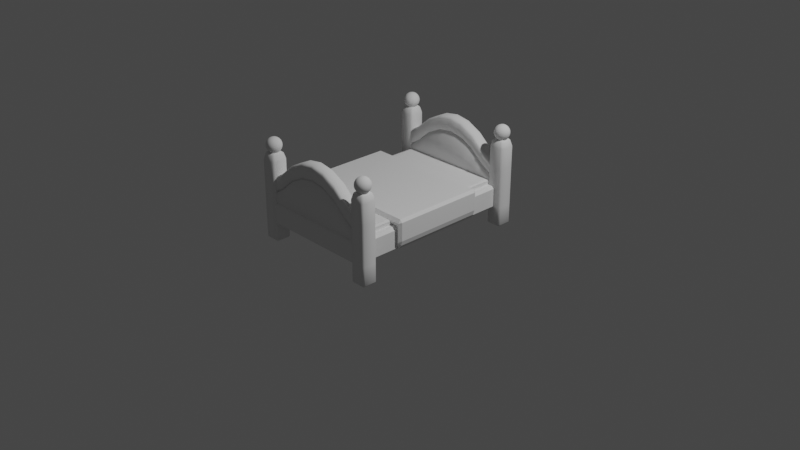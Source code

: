 # Source: bed.blend  (saved by Blender 3.0.42; exported with 4.5.12 LTS)
import bpy
from mathutils import Matrix  # noqa: F401  (used for matrix-valued properties, if any)

bpy.ops.wm.read_factory_settings(use_empty=True)
scene = bpy.context.scene
scene.name = 'Scene'

# ---- collections
col_collection = bpy.data.collections.new('Collection'); scene.collection.children.link(col_collection)

# ---- world
world_world = bpy.data.worlds.new('World'); scene.world = world_world
world_world.use_nodes = True; world_world.node_tree.nodes.clear()
_N = world_world.node_tree.nodes; _L = world_world.node_tree.links
n0 = _N.new('ShaderNodeOutputWorld'); n0.name = 'World Output'; n0.location = (300, 300)
n1 = _N.new('ShaderNodeBackground'); n1.name = 'Background'; n1.location = (10, 300)
n1.inputs[0].default_value = (0.05088, 0.05088, 0.05088, 1.0)
_L.new(n1.outputs[0], n0.inputs[0])
n0.is_active_output = True
world_world.color = (0.05088, 0.05088, 0.05088)
world_world.use_sun_shadow = False
world_world.sun_shadow_jitter_overblur = 0.0

# ---- cameras
cam_camera = bpy.data.cameras.new('Camera')
cam_camera.clip_end = 100.0
cam_camera.ortho_scale = 7.314

# ---- lights
light_light = bpy.data.lights.new('Light', 'POINT')
light_light.transmission_factor = 0.0
light_light.energy = 1000.0
light_light.shadow_soft_size = 0.1
light_light.shadow_maximum_resolution = 0.006
light_light.use_absolute_resolution = True

# ---- meshes
me_plane_001 = bpy.data.meshes.new('Plane.001')
me_plane_001.from_pydata([(-0.6472, -1.0, 0.125), (0.6472, -1.0, 0.125), (-0.6472, 1.0, 0.125), (0.6472, 1.0, 0.125), (-0.6472, -1.0, -0.125), (0.6472, -1.0, -0.125), (-0.6472, 1.0, -0.125), (0.6472, 1.0, -0.125), (-0.6472, -0.5221, 0.125), (0.6472, -0.5221, 0.125), (-0.6472, 0.5221, 0.125), (0.6472, 0.5221, 0.125), (-0.6472, -0.5221, -0.125), (0.6472, -0.5221, -0.125), (-0.6472, 0.5221, -0.125), (0.6472, 0.5221, -0.125), (-0.7031, 0.5221, 0.2108), (-0.7031, -0.5221, 0.2108), (0.7031, -0.5221, 0.2108), (0.7031, 0.5221, 0.2108), (-0.7031, 0.5221, -0.0392), (-0.7031, -0.5221, -0.0392), (0.7031, -0.5221, -0.0392), (0.7031, 0.5221, -0.0392)], [], [(0, 1, 3, 2), (4, 6, 7, 5), (0, 2, 6, 4), (1, 0, 4, 5), (3, 1, 5, 7), (2, 3, 7, 6), (8, 10, 11, 9), (8, 12, 14, 10), (11, 15, 13, 9), (17, 18, 19, 16), (17, 16, 20, 21), (19, 18, 22, 23), (15, 11, 19, 23), (9, 13, 22, 18), (13, 15, 23, 22), (11, 10, 16, 19), (8, 9, 18, 17), (10, 14, 20, 16), (12, 8, 17, 21), (14, 12, 21, 20)])
_uv = me_plane_001.uv_layers.new(name='UVMap')
_uv.uv.foreach_set('vector', [0.0, 0.0, 1.0, 0.0, 1.0, 1.0, 0.0, 1.0, 0.0, 0.0, 0.0, 1.0, 1.0, 1.0, 1.0, 0.0, 0.0, 0.0, 0.0, 1.0, 0.0, 1.0, 0.0, 0.0, 1.0, 0.0, 0.0, 0.0, 0.0, 0.0, 1.0, 0.0, 1.0, 1.0, 1.0, 0.0, 1.0, 0.0, 1.0, 1.0, 0.0, 1.0, 1.0, 1.0, 1.0, 1.0, 0.0, 1.0, 0.0, 0.0, 0.0, 1.0, 1.0, 1.0, 1.0, 0.0, 0.0, 0.0, 0.0, 0.0, 0.0, 1.0, 0.0, 1.0, 1.0, 1.0, 1.0, 1.0, 1.0, 0.0, 1.0, 0.0, 0.0, 0.0, 1.0, 0.0, 1.0, 1.0, 0.0, 1.0, 0.0, 0.0, 0.0, 1.0, 0.0, 1.0, 0.0, 0.0, 1.0, 1.0, 1.0, 0.0, 1.0, 0.0, 1.0, 1.0, 1.0, 1.0, 1.0, 1.0, 1.0, 1.0, 1.0, 1.0, 1.0, 0.0, 1.0, 0.0, 1.0, 0.0, 1.0, 0.0, 1.0, 0.0, 1.0, 1.0, 1.0, 1.0, 1.0, 0.0, 1.0, 1.0, 0.0, 1.0, 0.0, 1.0, 1.0, 1.0, 0.0, 0.0, 1.0, 0.0, 1.0, 0.0, 0.0, 0.0, 0.0, 1.0, 0.0, 1.0, 0.0, 1.0, 0.0, 1.0, 0.0, 0.0, 0.0, 0.0, 0.0, 0.0, 0.0, 0.0, 0.0, 1.0, 0.0, 0.0, 0.0, 0.0, 0.0, 1.0])
me_plane_001.use_remesh_fix_poles = True
me_plane_001.use_remesh_preserve_attributes = False
me_plane_001.update()
me_plane_002 = bpy.data.meshes.new('Plane.002')
me_plane_002.from_pydata([(-0.6255, -0.07069, -0.1349), (0.6255, -0.07069, -0.1349), (-0.6255, 0.07069, -0.1349), (0.6255, 0.07069, -0.1349), (-0.6255, -0.07069, -0.2303), (0.6255, -0.07069, -0.2303), (-0.6255, 0.07069, -0.2303), (0.6255, 0.07069, -0.2303), (-2.495e-10, -0.07069, 0.1955), (-2.495e-10, 0.07069, 0.1955), (-2.495e-10, -0.07069, -0.2303), (-2.495e-10, 0.07069, -0.2303), (-0.3128, 0.07069, 0.09264), (-0.3128, 0.07069, -0.2303), (-0.3128, -0.07069, 0.09264), (-0.3128, -0.07069, -0.2303), (0.3128, -0.07069, 0.09264), (0.3128, -0.07069, -0.2303), (0.3128, 0.07069, 0.09264), (0.3128, 0.07069, -0.2303), (-0.4691, 0.07069, -0.042), (-0.4691, 0.07069, -0.2303), (-0.4691, -0.07069, -0.042), (-0.4691, -0.07069, -0.2303), (-0.1564, -0.07069, 0.1703), (-0.1564, -0.07069, -0.2303), (-0.1564, 0.07069, 0.1703), (-0.1564, 0.07069, -0.2303), (0.1564, 0.07069, 0.1703), (0.1564, 0.07069, -0.2303), (0.1564, -0.07069, 0.1703), (0.1564, -0.07069, -0.2303), (0.4691, -0.07069, -0.042), (0.4691, -0.07069, -0.2303), (0.4691, 0.07069, -0.042), (0.4691, 0.07069, -0.2303), (-0.6255, -0.07069, -0.1349), (0.6255, -0.07069, -0.1349), (-0.6255, 0.07069, -0.1349), (0.6255, 0.07069, -0.1349), (-2.495e-10, -0.07069, 0.1955), (-2.495e-10, 0.07069, 0.1955), (-0.3128, 0.07069, 0.09264), (-0.3128, -0.07069, 0.09264), (0.3128, -0.07069, 0.09264), (0.3128, 0.07069, 0.09264), (-0.4691, 0.07069, -0.042), (-0.4691, -0.07069, -0.042), (-0.1564, -0.07069, 0.1703), (-0.1564, 0.07069, 0.1703), (0.1564, 0.07069, 0.1703), (0.1564, -0.07069, 0.1703), (0.4691, -0.07069, -0.042), (0.4691, 0.07069, -0.042), (-0.6255, -0.07069, 0.02341), (0.6255, -0.07069, 0.02341), (-0.6255, 0.07069, 0.02341), (0.6255, 0.07069, 0.02341), (-2.495e-10, -0.07069, 0.3539), (-2.495e-10, 0.07069, 0.3539), (-0.3128, 0.07069, 0.2509), (-0.3128, -0.07069, 0.2509), (0.3128, -0.07069, 0.2509), (0.3128, 0.07069, 0.2509), (-0.4691, 0.07069, 0.1163), (-0.4691, -0.07069, 0.1163), (-0.1564, -0.07069, 0.3286), (-0.1564, 0.07069, 0.3286), (0.1564, 0.07069, 0.3286), (0.1564, -0.07069, 0.3286), (0.4691, -0.07069, 0.1163), (0.4691, 0.07069, 0.1163)], [], [(32, 1, 3, 34), (33, 35, 7, 5), (0, 2, 6, 4), (22, 0, 4, 23), (3, 1, 5, 7), (34, 3, 7, 35), (26, 9, 11, 27), (30, 8, 10, 31), (25, 27, 11, 10), (24, 8, 9, 26), (22, 14, 12, 20), (23, 21, 13, 15), (20, 12, 13, 21), (24, 14, 15, 25), (32, 16, 17, 33), (28, 18, 19, 29), (31, 29, 19, 17), (30, 16, 18, 28), (2, 20, 21, 6), (4, 6, 21, 23), (0, 22, 20, 2), (14, 22, 23, 15), (8, 24, 25, 10), (14, 24, 26, 12), (15, 13, 27, 25), (12, 26, 27, 13), (8, 30, 28, 9), (10, 11, 29, 31), (9, 28, 29, 11), (16, 30, 31, 17), (1, 32, 33, 5), (18, 34, 35, 19), (17, 19, 35, 33), (16, 32, 34, 18), (52, 53, 39, 37), (48, 49, 41, 40), (47, 46, 42, 43), (51, 50, 45, 44), (36, 38, 46, 47), (43, 42, 49, 48), (40, 41, 50, 51), (44, 45, 53, 52), (70, 55, 57, 71), (66, 58, 59, 67), (65, 61, 60, 64), (69, 62, 63, 68), (54, 65, 64, 56), (61, 66, 67, 60), (58, 69, 68, 59), (62, 70, 71, 63), (50, 41, 59, 68), (40, 51, 69, 58), (42, 46, 64, 60), (36, 47, 65, 54), (49, 42, 60, 67), (44, 52, 70, 62), (38, 36, 54, 56), (47, 43, 61, 65), (39, 53, 71, 57), (52, 37, 55, 70), (43, 48, 66, 61), (37, 39, 57, 55), (41, 49, 67, 59), (51, 44, 62, 69), (46, 38, 56, 64), (53, 45, 63, 71), (48, 40, 58, 66), (45, 50, 68, 63)])
me_plane_002.polygons.foreach_set('use_smooth', [True] * 68)
_uv = me_plane_002.uv_layers.new(name='UVMap')
_uv.uv.foreach_set('vector', [0.875, 0.0, 1.0, 0.0, 1.0, 1.0, 0.875, 1.0, 0.875, 0.0, 0.875, 1.0, 1.0, 1.0, 1.0, 0.0, 0.0, 0.0, 0.0, 1.0, 0.0, 1.0, 0.0, 0.0, 0.125, 0.0, 0.0, 0.0, 0.0, 0.0, 0.125, 0.0, 1.0, 1.0, 1.0, 0.0, 1.0, 0.0, 1.0, 1.0, 0.875, 1.0, 1.0, 1.0, 1.0, 1.0, 0.875, 1.0, 0.375, 1.0, 0.5, 1.0, 0.5, 1.0, 0.375, 1.0, 0.625, 0.0, 0.5, 0.0, 0.5, 0.0, 0.625, 0.0, 0.375, 0.0, 0.375, 1.0, 0.5, 1.0, 0.5, 0.0, 0.375, 0.0, 0.5, 0.0, 0.5, 1.0, 0.375, 1.0, 0.125, 0.0, 0.25, 0.0, 0.25, 1.0, 0.125, 1.0, 0.125, 0.0, 0.125, 1.0, 0.25, 1.0, 0.25, 0.0, 0.125, 1.0, 0.25, 1.0, 0.25, 1.0, 0.125, 1.0, 0.375, 0.0, 0.25, 0.0, 0.25, 0.0, 0.375, 0.0, 0.875, 0.0, 0.75, 0.0, 0.75, 0.0, 0.875, 0.0, 0.625, 1.0, 0.75, 1.0, 0.75, 1.0, 0.625, 1.0, 0.625, 0.0, 0.625, 1.0, 0.75, 1.0, 0.75, 0.0, 0.625, 0.0, 0.75, 0.0, 0.75, 1.0, 0.625, 1.0, 0.0, 1.0, 0.125, 1.0, 0.125, 1.0, 0.0, 1.0, 0.0, 0.0, 0.0, 1.0, 0.125, 1.0, 0.125, 0.0, 0.0, 0.0, 0.125, 0.0, 0.125, 1.0, 0.0, 1.0, 0.25, 0.0, 0.125, 0.0, 0.125, 0.0, 0.25, 0.0, 0.5, 0.0, 0.375, 0.0, 0.375, 0.0, 0.5, 0.0, 0.25, 0.0, 0.375, 0.0, 0.375, 1.0, 0.25, 1.0, 0.25, 0.0, 0.25, 1.0, 0.375, 1.0, 0.375, 0.0, 0.25, 1.0, 0.375, 1.0, 0.375, 1.0, 0.25, 1.0, 0.5, 0.0, 0.625, 0.0, 0.625, 1.0, 0.5, 1.0, 0.5, 0.0, 0.5, 1.0, 0.625, 1.0, 0.625, 0.0, 0.5, 1.0, 0.625, 1.0, 0.625, 1.0, 0.5, 1.0, 0.75, 0.0, 0.625, 0.0, 0.625, 0.0, 0.75, 0.0, 1.0, 0.0, 0.875, 0.0, 0.875, 0.0, 1.0, 0.0, 0.75, 1.0, 0.875, 1.0, 0.875, 1.0, 0.75, 1.0, 0.75, 0.0, 0.75, 1.0, 0.875, 1.0, 0.875, 0.0, 0.75, 0.0, 0.875, 0.0, 0.875, 1.0, 0.75, 1.0, 0.875, 0.0, 0.875, 1.0, 1.0, 1.0, 1.0, 0.0, 0.375, 0.0, 0.375, 1.0, 0.5, 1.0, 0.5, 0.0, 0.125, 0.0, 0.125, 1.0, 0.25, 1.0, 0.25, 0.0, 0.625, 0.0, 0.625, 1.0, 0.75, 1.0, 0.75, 0.0, 0.0, 0.0, 0.0, 1.0, 0.125, 1.0, 0.125, 0.0, 0.25, 0.0, 0.25, 1.0, 0.375, 1.0, 0.375, 0.0, 0.5, 0.0, 0.5, 1.0, 0.625, 1.0, 0.625, 0.0, 0.75, 0.0, 0.75, 1.0, 0.875, 1.0, 0.875, 0.0, 0.875, 0.0, 1.0, 0.0, 1.0, 1.0, 0.875, 1.0, 0.375, 0.0, 0.5, 0.0, 0.5, 1.0, 0.375, 1.0, 0.125, 0.0, 0.25, 0.0, 0.25, 1.0, 0.125, 1.0, 0.625, 0.0, 0.75, 0.0, 0.75, 1.0, 0.625, 1.0, 0.0, 0.0, 0.125, 0.0, 0.125, 1.0, 0.0, 1.0, 0.25, 0.0, 0.375, 0.0, 0.375, 1.0, 0.25, 1.0, 0.5, 0.0, 0.625, 0.0, 0.625, 1.0, 0.5, 1.0, 0.75, 0.0, 0.875, 0.0, 0.875, 1.0, 0.75, 1.0, 0.625, 1.0, 0.5, 1.0, 0.5, 1.0, 0.625, 1.0, 0.5, 0.0, 0.625, 0.0, 0.625, 0.0, 0.5, 0.0, 0.25, 1.0, 0.125, 1.0, 0.125, 1.0, 0.25, 1.0, 0.0, 0.0, 0.125, 0.0, 0.125, 0.0, 0.0, 0.0, 0.375, 1.0, 0.25, 1.0, 0.25, 1.0, 0.375, 1.0, 0.75, 0.0, 0.875, 0.0, 0.875, 0.0, 0.75, 0.0, 0.0, 1.0, 0.0, 0.0, 0.0, 0.0, 0.0, 1.0, 0.125, 0.0, 0.25, 0.0, 0.25, 0.0, 0.125, 0.0, 1.0, 1.0, 0.875, 1.0, 0.875, 1.0, 1.0, 1.0, 0.875, 0.0, 1.0, 0.0, 1.0, 0.0, 0.875, 0.0, 0.25, 0.0, 0.375, 0.0, 0.375, 0.0, 0.25, 0.0, 1.0, 0.0, 1.0, 1.0, 1.0, 1.0, 1.0, 0.0, 0.5, 1.0, 0.375, 1.0, 0.375, 1.0, 0.5, 1.0, 0.625, 0.0, 0.75, 0.0, 0.75, 0.0, 0.625, 0.0, 0.125, 1.0, 0.0, 1.0, 0.0, 1.0, 0.125, 1.0, 0.875, 1.0, 0.75, 1.0, 0.75, 1.0, 0.875, 1.0, 0.375, 0.0, 0.5, 0.0, 0.5, 0.0, 0.375, 0.0, 0.75, 1.0, 0.625, 1.0, 0.625, 1.0, 0.75, 1.0])
me_plane_002.use_remesh_fix_poles = True
me_plane_002.use_remesh_preserve_attributes = False
me_plane_002.update()
me_plane_003 = bpy.data.meshes.new('Plane.003')
me_plane_003.from_pydata([(-0.6255, -0.07069, -0.1349), (0.6255, -0.07069, -0.1349), (-0.6255, 0.07069, -0.1349), (0.6255, 0.07069, -0.1349), (-0.6255, -0.07069, -0.2303), (0.6255, -0.07069, -0.2303), (-0.6255, 0.07069, -0.2303), (0.6255, 0.07069, -0.2303), (-2.495e-10, -0.07069, 0.1955), (-2.495e-10, 0.07069, 0.1955), (-2.495e-10, -0.07069, -0.2303), (-2.495e-10, 0.07069, -0.2303), (-0.3128, 0.07069, 0.09264), (-0.3128, 0.07069, -0.2303), (-0.3128, -0.07069, 0.09264), (-0.3128, -0.07069, -0.2303), (0.3128, -0.07069, 0.09264), (0.3128, -0.07069, -0.2303), (0.3128, 0.07069, 0.09264), (0.3128, 0.07069, -0.2303), (-0.4691, 0.07069, -0.042), (-0.4691, 0.07069, -0.2303), (-0.4691, -0.07069, -0.042), (-0.4691, -0.07069, -0.2303), (-0.1564, -0.07069, 0.1703), (-0.1564, -0.07069, -0.2303), (-0.1564, 0.07069, 0.1703), (-0.1564, 0.07069, -0.2303), (0.1564, 0.07069, 0.1703), (0.1564, 0.07069, -0.2303), (0.1564, -0.07069, 0.1703), (0.1564, -0.07069, -0.2303), (0.4691, -0.07069, -0.042), (0.4691, -0.07069, -0.2303), (0.4691, 0.07069, -0.042), (0.4691, 0.07069, -0.2303), (-0.6255, -0.07069, -0.1349), (0.6255, -0.07069, -0.1349), (-0.6255, 0.07069, -0.1349), (0.6255, 0.07069, -0.1349), (-2.495e-10, -0.07069, 0.1955), (-2.495e-10, 0.07069, 0.1955), (-0.3128, 0.07069, 0.09264), (-0.3128, -0.07069, 0.09264), (0.3128, -0.07069, 0.09264), (0.3128, 0.07069, 0.09264), (-0.4691, 0.07069, -0.042), (-0.4691, -0.07069, -0.042), (-0.1564, -0.07069, 0.1703), (-0.1564, 0.07069, 0.1703), (0.1564, 0.07069, 0.1703), (0.1564, -0.07069, 0.1703), (0.4691, -0.07069, -0.042), (0.4691, 0.07069, -0.042), (-0.6255, -0.07069, 0.02341), (0.6255, -0.07069, 0.02341), (-0.6255, 0.07069, 0.02341), (0.6255, 0.07069, 0.02341), (-2.495e-10, -0.07069, 0.3539), (-2.495e-10, 0.07069, 0.3539), (-0.3128, 0.07069, 0.2509), (-0.3128, -0.07069, 0.2509), (0.3128, -0.07069, 0.2509), (0.3128, 0.07069, 0.2509), (-0.4691, 0.07069, 0.1163), (-0.4691, -0.07069, 0.1163), (-0.1564, -0.07069, 0.3286), (-0.1564, 0.07069, 0.3286), (0.1564, 0.07069, 0.3286), (0.1564, -0.07069, 0.3286), (0.4691, -0.07069, 0.1163), (0.4691, 0.07069, 0.1163)], [], [(32, 1, 3, 34), (33, 35, 7, 5), (0, 2, 6, 4), (22, 0, 4, 23), (3, 1, 5, 7), (34, 3, 7, 35), (26, 9, 11, 27), (30, 8, 10, 31), (25, 27, 11, 10), (24, 8, 9, 26), (22, 14, 12, 20), (23, 21, 13, 15), (20, 12, 13, 21), (24, 14, 15, 25), (32, 16, 17, 33), (28, 18, 19, 29), (31, 29, 19, 17), (30, 16, 18, 28), (2, 20, 21, 6), (4, 6, 21, 23), (0, 22, 20, 2), (14, 22, 23, 15), (8, 24, 25, 10), (14, 24, 26, 12), (15, 13, 27, 25), (12, 26, 27, 13), (8, 30, 28, 9), (10, 11, 29, 31), (9, 28, 29, 11), (16, 30, 31, 17), (1, 32, 33, 5), (18, 34, 35, 19), (17, 19, 35, 33), (16, 32, 34, 18), (52, 53, 39, 37), (48, 49, 41, 40), (47, 46, 42, 43), (51, 50, 45, 44), (36, 38, 46, 47), (43, 42, 49, 48), (40, 41, 50, 51), (44, 45, 53, 52), (70, 55, 57, 71), (66, 58, 59, 67), (65, 61, 60, 64), (69, 62, 63, 68), (54, 65, 64, 56), (61, 66, 67, 60), (58, 69, 68, 59), (62, 70, 71, 63), (50, 41, 59, 68), (40, 51, 69, 58), (42, 46, 64, 60), (36, 47, 65, 54), (49, 42, 60, 67), (44, 52, 70, 62), (38, 36, 54, 56), (47, 43, 61, 65), (39, 53, 71, 57), (52, 37, 55, 70), (43, 48, 66, 61), (37, 39, 57, 55), (41, 49, 67, 59), (51, 44, 62, 69), (46, 38, 56, 64), (53, 45, 63, 71), (48, 40, 58, 66), (45, 50, 68, 63)])
me_plane_003.polygons.foreach_set('use_smooth', [True] * 68)
_uv = me_plane_003.uv_layers.new(name='UVMap')
_uv.uv.foreach_set('vector', [0.875, 0.0, 1.0, 0.0, 1.0, 1.0, 0.875, 1.0, 0.875, 0.0, 0.875, 1.0, 1.0, 1.0, 1.0, 0.0, 0.0, 0.0, 0.0, 1.0, 0.0, 1.0, 0.0, 0.0, 0.125, 0.0, 0.0, 0.0, 0.0, 0.0, 0.125, 0.0, 1.0, 1.0, 1.0, 0.0, 1.0, 0.0, 1.0, 1.0, 0.875, 1.0, 1.0, 1.0, 1.0, 1.0, 0.875, 1.0, 0.375, 1.0, 0.5, 1.0, 0.5, 1.0, 0.375, 1.0, 0.625, 0.0, 0.5, 0.0, 0.5, 0.0, 0.625, 0.0, 0.375, 0.0, 0.375, 1.0, 0.5, 1.0, 0.5, 0.0, 0.375, 0.0, 0.5, 0.0, 0.5, 1.0, 0.375, 1.0, 0.125, 0.0, 0.25, 0.0, 0.25, 1.0, 0.125, 1.0, 0.125, 0.0, 0.125, 1.0, 0.25, 1.0, 0.25, 0.0, 0.125, 1.0, 0.25, 1.0, 0.25, 1.0, 0.125, 1.0, 0.375, 0.0, 0.25, 0.0, 0.25, 0.0, 0.375, 0.0, 0.875, 0.0, 0.75, 0.0, 0.75, 0.0, 0.875, 0.0, 0.625, 1.0, 0.75, 1.0, 0.75, 1.0, 0.625, 1.0, 0.625, 0.0, 0.625, 1.0, 0.75, 1.0, 0.75, 0.0, 0.625, 0.0, 0.75, 0.0, 0.75, 1.0, 0.625, 1.0, 0.0, 1.0, 0.125, 1.0, 0.125, 1.0, 0.0, 1.0, 0.0, 0.0, 0.0, 1.0, 0.125, 1.0, 0.125, 0.0, 0.0, 0.0, 0.125, 0.0, 0.125, 1.0, 0.0, 1.0, 0.25, 0.0, 0.125, 0.0, 0.125, 0.0, 0.25, 0.0, 0.5, 0.0, 0.375, 0.0, 0.375, 0.0, 0.5, 0.0, 0.25, 0.0, 0.375, 0.0, 0.375, 1.0, 0.25, 1.0, 0.25, 0.0, 0.25, 1.0, 0.375, 1.0, 0.375, 0.0, 0.25, 1.0, 0.375, 1.0, 0.375, 1.0, 0.25, 1.0, 0.5, 0.0, 0.625, 0.0, 0.625, 1.0, 0.5, 1.0, 0.5, 0.0, 0.5, 1.0, 0.625, 1.0, 0.625, 0.0, 0.5, 1.0, 0.625, 1.0, 0.625, 1.0, 0.5, 1.0, 0.75, 0.0, 0.625, 0.0, 0.625, 0.0, 0.75, 0.0, 1.0, 0.0, 0.875, 0.0, 0.875, 0.0, 1.0, 0.0, 0.75, 1.0, 0.875, 1.0, 0.875, 1.0, 0.75, 1.0, 0.75, 0.0, 0.75, 1.0, 0.875, 1.0, 0.875, 0.0, 0.75, 0.0, 0.875, 0.0, 0.875, 1.0, 0.75, 1.0, 0.875, 0.0, 0.875, 1.0, 1.0, 1.0, 1.0, 0.0, 0.375, 0.0, 0.375, 1.0, 0.5, 1.0, 0.5, 0.0, 0.125, 0.0, 0.125, 1.0, 0.25, 1.0, 0.25, 0.0, 0.625, 0.0, 0.625, 1.0, 0.75, 1.0, 0.75, 0.0, 0.0, 0.0, 0.0, 1.0, 0.125, 1.0, 0.125, 0.0, 0.25, 0.0, 0.25, 1.0, 0.375, 1.0, 0.375, 0.0, 0.5, 0.0, 0.5, 1.0, 0.625, 1.0, 0.625, 0.0, 0.75, 0.0, 0.75, 1.0, 0.875, 1.0, 0.875, 0.0, 0.875, 0.0, 1.0, 0.0, 1.0, 1.0, 0.875, 1.0, 0.375, 0.0, 0.5, 0.0, 0.5, 1.0, 0.375, 1.0, 0.125, 0.0, 0.25, 0.0, 0.25, 1.0, 0.125, 1.0, 0.625, 0.0, 0.75, 0.0, 0.75, 1.0, 0.625, 1.0, 0.0, 0.0, 0.125, 0.0, 0.125, 1.0, 0.0, 1.0, 0.25, 0.0, 0.375, 0.0, 0.375, 1.0, 0.25, 1.0, 0.5, 0.0, 0.625, 0.0, 0.625, 1.0, 0.5, 1.0, 0.75, 0.0, 0.875, 0.0, 0.875, 1.0, 0.75, 1.0, 0.625, 1.0, 0.5, 1.0, 0.5, 1.0, 0.625, 1.0, 0.5, 0.0, 0.625, 0.0, 0.625, 0.0, 0.5, 0.0, 0.25, 1.0, 0.125, 1.0, 0.125, 1.0, 0.25, 1.0, 0.0, 0.0, 0.125, 0.0, 0.125, 0.0, 0.0, 0.0, 0.375, 1.0, 0.25, 1.0, 0.25, 1.0, 0.375, 1.0, 0.75, 0.0, 0.875, 0.0, 0.875, 0.0, 0.75, 0.0, 0.0, 1.0, 0.0, 0.0, 0.0, 0.0, 0.0, 1.0, 0.125, 0.0, 0.25, 0.0, 0.25, 0.0, 0.125, 0.0, 1.0, 1.0, 0.875, 1.0, 0.875, 1.0, 1.0, 1.0, 0.875, 0.0, 1.0, 0.0, 1.0, 0.0, 0.875, 0.0, 0.25, 0.0, 0.375, 0.0, 0.375, 0.0, 0.25, 0.0, 1.0, 0.0, 1.0, 1.0, 1.0, 1.0, 1.0, 0.0, 0.5, 1.0, 0.375, 1.0, 0.375, 1.0, 0.5, 1.0, 0.625, 0.0, 0.75, 0.0, 0.75, 0.0, 0.625, 0.0, 0.125, 1.0, 0.0, 1.0, 0.0, 1.0, 0.125, 1.0, 0.875, 1.0, 0.75, 1.0, 0.75, 1.0, 0.875, 1.0, 0.375, 0.0, 0.5, 0.0, 0.5, 0.0, 0.375, 0.0, 0.75, 1.0, 0.625, 1.0, 0.625, 1.0, 0.75, 1.0])
me_plane_003.use_remesh_fix_poles = True
me_plane_003.use_remesh_preserve_attributes = False
me_plane_003.update()
me_plane_004 = bpy.data.meshes.new('Plane.004')
me_plane_004.from_pydata([(-0.7305, -1.01, -0.4366), (-0.5588, -1.01, -0.4366), (-0.7305, -0.8382, -0.4366), (-0.5588, -0.8382, -0.4366), (-0.7305, -1.01, 0.42), (-0.5588, -1.01, 0.42), (-0.7305, -0.8382, 0.42), (-0.5588, -0.8382, 0.42), (-0.5588, -0.8382, -0.008298), (-0.5588, -1.01, -0.008298), (-0.7305, -1.01, -0.008298), (-0.7305, -0.8382, -0.008298), (-0.5588, -0.8382, 0.2058), (-0.7305, -1.01, 0.2058), (-0.5588, -1.01, 0.2058), (-0.7305, -0.8382, 0.2058), (-0.5588, -1.01, -0.2224), (-0.7305, -0.8382, -0.2224), (-0.5588, -0.8382, -0.2224), (-0.7305, -1.01, -0.2224), (-0.71, -0.8586, 0.4999), (-0.71, -0.9894, 0.4999), (-0.5793, -0.9894, 0.4999), (-0.5793, -0.8586, 0.4999), (-0.6464, -0.9086, 0.6444), (-0.6464, -0.8932, 0.6397), (-0.6464, -0.879, 0.6322), (-0.6464, -0.8666, 0.622), (-0.6464, -0.8564, 0.6095), (-0.6464, -0.8488, 0.5954), (-0.6464, -0.8442, 0.58), (-0.6464, -0.8564, 0.5184), (-0.6464, -0.8666, 0.506), (-0.6464, -0.879, 0.4958), (-0.6433, -0.9089, 0.6444), (-0.6403, -0.8938, 0.6397), (-0.6375, -0.8799, 0.6322), (-0.6351, -0.8677, 0.622), (-0.6331, -0.8577, 0.6095), (-0.6316, -0.8503, 0.5954), (-0.6307, -0.8457, 0.58), (-0.6304, -0.8442, 0.564), (-0.6307, -0.8457, 0.548), (-0.6316, -0.8503, 0.5326), (-0.6331, -0.8577, 0.5184), (-0.6351, -0.8677, 0.506), (-0.6375, -0.8799, 0.4958), (-0.6403, -0.8938, 0.4882), (-0.6433, -0.9089, 0.4835), (-0.6403, -0.9098, 0.6444), (-0.6344, -0.8956, 0.6397), (-0.6289, -0.8825, 0.6322), (-0.6242, -0.871, 0.622), (-0.6203, -0.8616, 0.6095), (-0.6174, -0.8546, 0.5954), (-0.6156, -0.8503, 0.58), (-0.615, -0.8488, 0.564), (-0.6156, -0.8503, 0.548), (-0.6174, -0.8546, 0.5326), (-0.6203, -0.8616, 0.5184), (-0.6242, -0.871, 0.506), (-0.6289, -0.8825, 0.4958), (-0.6344, -0.8956, 0.4882), (-0.6403, -0.9098, 0.4835), (-0.6375, -0.9113, 0.6444), (-0.6289, -0.8985, 0.6397), (-0.6211, -0.8867, 0.6322), (-0.6142, -0.8764, 0.622), (-0.6085, -0.8679, 0.6095), (-0.6043, -0.8616, 0.5954), (-0.6017, -0.8577, 0.58), (-0.6008, -0.8564, 0.564), (-0.6017, -0.8577, 0.548), (-0.6043, -0.8616, 0.5326), (-0.6085, -0.8679, 0.5184), (-0.6142, -0.8764, 0.506), (-0.6211, -0.8867, 0.4958), (-0.6289, -0.8985, 0.4882), (-0.6375, -0.9113, 0.4835), (-0.6351, -0.9133, 0.6444), (-0.6242, -0.9024, 0.6397), (-0.6142, -0.8924, 0.6322), (-0.6054, -0.8836, 0.622), (-0.5982, -0.8764, 0.6095), (-0.5928, -0.871, 0.5954), (-0.5895, -0.8677, 0.58), (-0.5884, -0.8666, 0.564), (-0.5895, -0.8677, 0.548), (-0.5928, -0.871, 0.5326), (-0.5982, -0.8764, 0.5184), (-0.6054, -0.8836, 0.506), (-0.6142, -0.8924, 0.4958), (-0.6242, -0.9024, 0.4882), (-0.6351, -0.9133, 0.4835), (-0.6331, -0.9157, 0.6444), (-0.6203, -0.9072, 0.6397), (-0.6085, -0.8993, 0.6322), (-0.5982, -0.8924, 0.622), (-0.5897, -0.8867, 0.6095), (-0.5834, -0.8825, 0.5954), (-0.5795, -0.8799, 0.58), (-0.5782, -0.879, 0.564), (-0.5795, -0.8799, 0.548), (-0.5834, -0.8825, 0.5326), (-0.5897, -0.8867, 0.5184), (-0.5982, -0.8924, 0.506), (-0.6085, -0.8993, 0.4958), (-0.6203, -0.9072, 0.4882), (-0.6331, -0.9157, 0.4835), (-0.6316, -0.9185, 0.6444), (-0.6174, -0.9126, 0.6397), (-0.6043, -0.9072, 0.6322), (-0.5928, -0.9024, 0.622), (-0.5834, -0.8985, 0.6095), (-0.5764, -0.8956, 0.5954), (-0.5721, -0.8938, 0.58), (-0.5706, -0.8932, 0.564), (-0.5721, -0.8938, 0.548), (-0.5764, -0.8956, 0.5326), (-0.5834, -0.8985, 0.5184), (-0.5928, -0.9024, 0.506), (-0.6043, -0.9072, 0.4958), (-0.6174, -0.9126, 0.4882), (-0.6316, -0.9185, 0.4835), (-0.6307, -0.9215, 0.6444), (-0.6156, -0.9185, 0.6397), (-0.6017, -0.9157, 0.6322), (-0.5895, -0.9133, 0.622), (-0.5795, -0.9113, 0.6095), (-0.5721, -0.9098, 0.5954), (-0.5675, -0.9089, 0.58), (-0.5659, -0.9086, 0.564), (-0.5675, -0.9089, 0.548), (-0.5721, -0.9098, 0.5326), (-0.5795, -0.9113, 0.5184), (-0.5895, -0.9133, 0.506), (-0.6017, -0.9157, 0.4958), (-0.6156, -0.9185, 0.4882), (-0.6307, -0.9215, 0.4835), (-0.6304, -0.9246, 0.6444), (-0.615, -0.9246, 0.6397), (-0.6008, -0.9246, 0.6322), (-0.5884, -0.9246, 0.622), (-0.5782, -0.9246, 0.6095), (-0.5706, -0.9246, 0.5954), (-0.5659, -0.9246, 0.58), (-0.5644, -0.9246, 0.564), (-0.5659, -0.9246, 0.548), (-0.5706, -0.9246, 0.5326), (-0.5782, -0.9246, 0.5184), (-0.5884, -0.9246, 0.506), (-0.6008, -0.9246, 0.4958), (-0.615, -0.9246, 0.4882), (-0.6304, -0.9246, 0.4835), (-0.6307, -0.9277, 0.6444), (-0.6156, -0.9307, 0.6397), (-0.6017, -0.9335, 0.6322), (-0.5895, -0.9359, 0.622), (-0.5795, -0.9379, 0.6095), (-0.5721, -0.9394, 0.5954), (-0.5675, -0.9403, 0.58), (-0.5659, -0.9406, 0.564), (-0.5675, -0.9403, 0.548), (-0.5721, -0.9394, 0.5326), (-0.5795, -0.9379, 0.5184), (-0.5895, -0.9359, 0.506), (-0.6017, -0.9335, 0.4958), (-0.6156, -0.9307, 0.4882), (-0.6307, -0.9277, 0.4835), (-0.6316, -0.9307, 0.6444), (-0.6174, -0.9366, 0.6397), (-0.6043, -0.942, 0.6322), (-0.5928, -0.9468, 0.622), (-0.5834, -0.9507, 0.6095), (-0.5764, -0.9536, 0.5954), (-0.5721, -0.9554, 0.58), (-0.5706, -0.956, 0.564), (-0.5721, -0.9554, 0.548), (-0.5764, -0.9536, 0.5326), (-0.5834, -0.9507, 0.5184), (-0.5928, -0.9468, 0.506), (-0.6043, -0.942, 0.4958), (-0.6174, -0.9366, 0.4882), (-0.6316, -0.9307, 0.4835), (-0.6331, -0.9335, 0.6444), (-0.6203, -0.942, 0.6397), (-0.6085, -0.9499, 0.6322), (-0.5982, -0.9568, 0.622), (-0.5897, -0.9625, 0.6095), (-0.5834, -0.9667, 0.5954), (-0.5795, -0.9693, 0.58), (-0.5782, -0.9702, 0.564), (-0.5795, -0.9693, 0.548), (-0.5834, -0.9667, 0.5326), (-0.5897, -0.9625, 0.5184), (-0.5982, -0.9568, 0.506), (-0.6085, -0.9499, 0.4958), (-0.6203, -0.942, 0.4882), (-0.6331, -0.9335, 0.4835), (-0.6351, -0.9359, 0.6444), (-0.6242, -0.9468, 0.6397), (-0.6142, -0.9568, 0.6322), (-0.6054, -0.9656, 0.622), (-0.5982, -0.9728, 0.6095), (-0.5928, -0.9782, 0.5954), (-0.5895, -0.9815, 0.58), (-0.5884, -0.9826, 0.564), (-0.5895, -0.9815, 0.548), (-0.5928, -0.9782, 0.5326), (-0.5982, -0.9728, 0.5184), (-0.6054, -0.9656, 0.506), (-0.6142, -0.9568, 0.4958), (-0.6242, -0.9468, 0.4882), (-0.6351, -0.9359, 0.4835), (-0.6375, -0.9379, 0.6444), (-0.6289, -0.9507, 0.6397), (-0.6211, -0.9625, 0.6322), (-0.6142, -0.9728, 0.622), (-0.6085, -0.9813, 0.6095), (-0.6043, -0.9876, 0.5954), (-0.6017, -0.9915, 0.58), (-0.6008, -0.9928, 0.564), (-0.6017, -0.9915, 0.548), (-0.6043, -0.9876, 0.5326), (-0.6085, -0.9813, 0.5184), (-0.6142, -0.9728, 0.506), (-0.6211, -0.9625, 0.4958), (-0.6289, -0.9507, 0.4882), (-0.6375, -0.9379, 0.4835), (-0.6403, -0.9394, 0.6444), (-0.6344, -0.9536, 0.6397), (-0.6289, -0.9667, 0.6322), (-0.6242, -0.9782, 0.622), (-0.6203, -0.9876, 0.6095), (-0.6174, -0.9946, 0.5954), (-0.6156, -0.9989, 0.58), (-0.615, -1.0, 0.564), (-0.6156, -0.9989, 0.548), (-0.6174, -0.9946, 0.5326), (-0.6203, -0.9876, 0.5184), (-0.6242, -0.9782, 0.506), (-0.6289, -0.9667, 0.4958), (-0.6344, -0.9536, 0.4882), (-0.6403, -0.9394, 0.4835), (-0.6433, -0.9403, 0.6444), (-0.6403, -0.9554, 0.6397), (-0.6375, -0.9693, 0.6322), (-0.6351, -0.9815, 0.622), (-0.6331, -0.9915, 0.6095), (-0.6316, -0.9989, 0.5954), (-0.6307, -1.004, 0.58), (-0.6304, -1.005, 0.564), (-0.6307, -1.004, 0.548), (-0.6316, -0.9989, 0.5326), (-0.6331, -0.9915, 0.5184), (-0.6351, -0.9815, 0.506), (-0.6375, -0.9693, 0.4958), (-0.6403, -0.9554, 0.4882), (-0.6433, -0.9403, 0.4835), (-0.6464, -0.9406, 0.6444), (-0.6464, -0.956, 0.6397), (-0.6464, -0.9702, 0.6322), (-0.6464, -0.9826, 0.622), (-0.6464, -0.9928, 0.6095), (-0.6464, -1.0, 0.5954), (-0.6464, -1.005, 0.58), (-0.6464, -1.007, 0.564), (-0.6464, -1.005, 0.548), (-0.6464, -1.0, 0.5326), (-0.6464, -0.9928, 0.5184), (-0.6464, -0.9826, 0.506), (-0.6464, -0.9702, 0.4958), (-0.6464, -0.956, 0.4882), (-0.6464, -0.9406, 0.4835), (-0.6495, -0.9403, 0.6444), (-0.6525, -0.9554, 0.6397), (-0.6553, -0.9693, 0.6322), (-0.6577, -0.9815, 0.622), (-0.6597, -0.9915, 0.6095), (-0.6612, -0.9989, 0.5954), (-0.6621, -1.004, 0.58), (-0.6624, -1.005, 0.564), (-0.6621, -1.004, 0.548), (-0.6612, -0.9989, 0.5326), (-0.6597, -0.9915, 0.5184), (-0.6577, -0.9815, 0.506), (-0.6553, -0.9693, 0.4958), (-0.6525, -0.9554, 0.4882), (-0.6495, -0.9403, 0.4835), (-0.6525, -0.9394, 0.6444), (-0.6584, -0.9536, 0.6397), (-0.6638, -0.9667, 0.6322), (-0.6686, -0.9782, 0.622), (-0.6725, -0.9876, 0.6095), (-0.6754, -0.9946, 0.5954), (-0.6772, -0.9989, 0.58), (-0.6778, -1.0, 0.564), (-0.6772, -0.9989, 0.548), (-0.6754, -0.9946, 0.5326), (-0.6725, -0.9876, 0.5184), (-0.6686, -0.9782, 0.506), (-0.6638, -0.9667, 0.4958), (-0.6584, -0.9536, 0.4882), (-0.6525, -0.9394, 0.4835), (-0.6553, -0.9379, 0.6444), (-0.6638, -0.9507, 0.6397), (-0.6717, -0.9625, 0.6322), (-0.6786, -0.9728, 0.622), (-0.6843, -0.9813, 0.6095), (-0.6885, -0.9876, 0.5954), (-0.6911, -0.9915, 0.58), (-0.6919, -0.9928, 0.564), (-0.6911, -0.9915, 0.548), (-0.6885, -0.9876, 0.5326), (-0.6843, -0.9813, 0.5184), (-0.6786, -0.9728, 0.506), (-0.6717, -0.9625, 0.4958), (-0.6638, -0.9507, 0.4882), (-0.6553, -0.9379, 0.4835), (-0.6577, -0.9359, 0.6444), (-0.6686, -0.9468, 0.6397), (-0.6786, -0.9568, 0.6322), (-0.6874, -0.9656, 0.622), (-0.6946, -0.9728, 0.6095), (-0.7, -0.9782, 0.5954), (-0.7033, -0.9815, 0.58), (-0.7044, -0.9826, 0.564), (-0.7033, -0.9815, 0.548), (-0.7, -0.9782, 0.5326), (-0.6946, -0.9728, 0.5184), (-0.6874, -0.9656, 0.506), (-0.6786, -0.9568, 0.4958), (-0.6686, -0.9468, 0.4882), (-0.6577, -0.9359, 0.4835), (-0.6597, -0.9335, 0.6444), (-0.6725, -0.942, 0.6397), (-0.6843, -0.9499, 0.6322), (-0.6946, -0.9568, 0.622), (-0.7031, -0.9625, 0.6095), (-0.7094, -0.9667, 0.5954), (-0.7133, -0.9693, 0.58), (-0.7146, -0.9702, 0.564), (-0.7133, -0.9693, 0.548), (-0.7094, -0.9667, 0.5326), (-0.7031, -0.9625, 0.5184), (-0.6946, -0.9568, 0.506), (-0.6843, -0.9499, 0.4958), (-0.6725, -0.942, 0.4882), (-0.6597, -0.9335, 0.4835), (-0.6464, -0.9246, 0.646), (-0.6612, -0.9307, 0.6444), (-0.6754, -0.9366, 0.6397), (-0.6885, -0.942, 0.6322), (-0.7, -0.9468, 0.622), (-0.7094, -0.9507, 0.6095), (-0.7164, -0.9536, 0.5954), (-0.7207, -0.9554, 0.58), (-0.7222, -0.956, 0.564), (-0.7207, -0.9554, 0.548), (-0.7164, -0.9536, 0.5326), (-0.7094, -0.9507, 0.5184), (-0.7, -0.9468, 0.506), (-0.6885, -0.942, 0.4958), (-0.6754, -0.9366, 0.4882), (-0.6612, -0.9307, 0.4835), (-0.6621, -0.9277, 0.6444), (-0.6772, -0.9307, 0.6397), (-0.6911, -0.9335, 0.6322), (-0.7033, -0.9359, 0.622), (-0.7133, -0.9379, 0.6095), (-0.7207, -0.9394, 0.5954), (-0.7253, -0.9403, 0.58), (-0.7268, -0.9406, 0.564), (-0.7253, -0.9403, 0.548), (-0.7207, -0.9394, 0.5326), (-0.7133, -0.9379, 0.5184), (-0.7033, -0.9359, 0.506), (-0.6911, -0.9335, 0.4958), (-0.6772, -0.9307, 0.4882), (-0.6621, -0.9277, 0.4835), (-0.6624, -0.9246, 0.6444), (-0.6778, -0.9246, 0.6397), (-0.6919, -0.9246, 0.6322), (-0.7044, -0.9246, 0.622), (-0.7146, -0.9246, 0.6095), (-0.7222, -0.9246, 0.5954), (-0.7268, -0.9246, 0.58), (-0.7284, -0.9246, 0.564), (-0.7268, -0.9246, 0.548), (-0.7222, -0.9246, 0.5326), (-0.7146, -0.9246, 0.5184), (-0.7044, -0.9246, 0.506), (-0.6919, -0.9246, 0.4958), (-0.6778, -0.9246, 0.4882), (-0.6624, -0.9246, 0.4835), (-0.6621, -0.9215, 0.6444), (-0.6772, -0.9185, 0.6397), (-0.6911, -0.9157, 0.6322), (-0.7033, -0.9133, 0.622), (-0.7133, -0.9113, 0.6095), (-0.7207, -0.9098, 0.5954), (-0.7253, -0.9089, 0.58), (-0.7268, -0.9086, 0.564), (-0.7253, -0.9089, 0.548), (-0.7207, -0.9098, 0.5326), (-0.7133, -0.9113, 0.5184), (-0.7033, -0.9133, 0.506), (-0.6911, -0.9157, 0.4958), (-0.6772, -0.9185, 0.4882), (-0.6621, -0.9215, 0.4835), (-0.6612, -0.9185, 0.6444), (-0.6754, -0.9126, 0.6397), (-0.6885, -0.9072, 0.6322), (-0.7, -0.9024, 0.622), (-0.7094, -0.8985, 0.6095), (-0.7164, -0.8956, 0.5954), (-0.7207, -0.8938, 0.58), (-0.7222, -0.8932, 0.564), (-0.7207, -0.8938, 0.548), (-0.7164, -0.8956, 0.5326), (-0.7094, -0.8985, 0.5184), (-0.7, -0.9024, 0.506), (-0.6885, -0.9072, 0.4958), (-0.6754, -0.9126, 0.4882), (-0.6612, -0.9185, 0.4835), (-0.6597, -0.9157, 0.6444), (-0.6725, -0.9072, 0.6397), (-0.6843, -0.8993, 0.6322), (-0.6946, -0.8924, 0.622), (-0.7031, -0.8867, 0.6095), (-0.7094, -0.8825, 0.5954), (-0.7133, -0.8799, 0.58), (-0.7146, -0.879, 0.564), (-0.7133, -0.8799, 0.548), (-0.7094, -0.8825, 0.5326), (-0.7031, -0.8867, 0.5184), (-0.6946, -0.8924, 0.506), (-0.6843, -0.8993, 0.4958), (-0.6725, -0.9072, 0.4882), (-0.6597, -0.9157, 0.4835), (-0.6577, -0.9133, 0.6444), (-0.6686, -0.9024, 0.6397), (-0.6786, -0.8924, 0.6322), (-0.6874, -0.8836, 0.622), (-0.6946, -0.8764, 0.6095), (-0.7, -0.871, 0.5954), (-0.7033, -0.8677, 0.58), (-0.7044, -0.8666, 0.564), (-0.7033, -0.8677, 0.548), (-0.7, -0.871, 0.5326), (-0.6946, -0.8764, 0.5184), (-0.6874, -0.8836, 0.506), (-0.6786, -0.8924, 0.4958), (-0.6686, -0.9024, 0.4882), (-0.6577, -0.9133, 0.4835), (-0.6553, -0.9113, 0.6444), (-0.6638, -0.8985, 0.6397), (-0.6717, -0.8867, 0.6322), (-0.6786, -0.8764, 0.622), (-0.6843, -0.8679, 0.6095), (-0.6885, -0.8616, 0.5954), (-0.6911, -0.8577, 0.58), (-0.6919, -0.8564, 0.564), (-0.6911, -0.8577, 0.548), (-0.6885, -0.8616, 0.5326), (-0.6843, -0.8679, 0.5184), (-0.6786, -0.8764, 0.506), (-0.6717, -0.8867, 0.4958), (-0.6638, -0.8985, 0.4882), (-0.6553, -0.9113, 0.4835), (-0.6525, -0.9098, 0.6444), (-0.6584, -0.8956, 0.6397), (-0.6638, -0.8825, 0.6322), (-0.6686, -0.871, 0.622), (-0.6725, -0.8616, 0.6095), (-0.6754, -0.8546, 0.5954), (-0.6772, -0.8503, 0.58), (-0.6778, -0.8488, 0.564), (-0.6772, -0.8503, 0.548), (-0.6754, -0.8546, 0.5326), (-0.6725, -0.8616, 0.5184), (-0.6686, -0.871, 0.506), (-0.6638, -0.8825, 0.4958), (-0.6584, -0.8956, 0.4882), (-0.6525, -0.9098, 0.4835), (-0.6495, -0.9089, 0.6444), (-0.6525, -0.8938, 0.6397), (-0.6553, -0.8799, 0.6322), (-0.6577, -0.8677, 0.622), (-0.6597, -0.8577, 0.6095), (-0.6612, -0.8503, 0.5954), (-0.6621, -0.8457, 0.58), (-0.6624, -0.8442, 0.564), (-0.6621, -0.8457, 0.548), (-0.6612, -0.8503, 0.5326), (-0.6597, -0.8577, 0.5184), (-0.6577, -0.8677, 0.506), (-0.6553, -0.8799, 0.4958), (-0.6525, -0.8938, 0.4882), (-0.6495, -0.9089, 0.4835), (-0.6464, -0.8426, 0.564), (-0.6464, -0.8442, 0.548), (-0.6464, -0.8488, 0.5326), (-0.6464, -0.8932, 0.4882), (-0.6464, -0.9086, 0.4835), (-0.6464, -0.9246, 0.4819)], [], [(0, 2, 3, 1), (5, 7, 23, 22), (14, 12, 7, 5), (15, 13, 4, 6), (12, 15, 6, 7), (13, 14, 5, 4), (19, 16, 9, 10), (18, 17, 11, 8), (17, 19, 10, 11), (16, 18, 8, 9), (10, 9, 14, 13), (8, 11, 15, 12), (11, 10, 13, 15), (9, 8, 12, 14), (1, 3, 18, 16), (2, 0, 19, 17), (3, 2, 17, 18), (0, 1, 16, 19), (21, 22, 23, 20), (6, 4, 21, 20), (7, 6, 20, 23), (4, 5, 22, 21), (503, 33, 46, 47), (30, 29, 39, 40), (504, 503, 47, 48), (500, 30, 40, 41), (24, 349, 34), (505, 504, 48), (501, 500, 41, 42), (25, 24, 34, 35), (502, 501, 42, 43), (26, 25, 35, 36), (31, 502, 43, 44), (27, 26, 36, 37), (32, 31, 44, 45), (28, 27, 37, 38), (33, 32, 45, 46), (29, 28, 38, 39), (38, 37, 52, 53), (46, 45, 60, 61), (39, 38, 53, 54), (47, 46, 61, 62), (40, 39, 54, 55), (48, 47, 62, 63), (41, 40, 55, 56), (34, 349, 49), (505, 48, 63), (42, 41, 56, 57), (35, 34, 49, 50), (43, 42, 57, 58), (36, 35, 50, 51), (44, 43, 58, 59), (37, 36, 51, 52), (45, 44, 59, 60), (57, 56, 71, 72), (50, 49, 64, 65), (58, 57, 72, 73), (51, 50, 65, 66), (59, 58, 73, 74), (52, 51, 66, 67), (60, 59, 74, 75), (53, 52, 67, 68), (61, 60, 75, 76), (54, 53, 68, 69), (62, 61, 76, 77), (55, 54, 69, 70), (63, 62, 77, 78), (56, 55, 70, 71), (49, 349, 64), (505, 63, 78), (76, 75, 90, 91), (69, 68, 83, 84), (77, 76, 91, 92), (70, 69, 84, 85), (78, 77, 92, 93), (71, 70, 85, 86), (64, 349, 79), (505, 78, 93), (72, 71, 86, 87), (65, 64, 79, 80), (73, 72, 87, 88), (66, 65, 80, 81), (74, 73, 88, 89), (67, 66, 81, 82), (75, 74, 89, 90), (68, 67, 82, 83), (88, 87, 102, 103), (81, 80, 95, 96), (89, 88, 103, 104), (82, 81, 96, 97), (90, 89, 104, 105), (83, 82, 97, 98), (91, 90, 105, 106), (84, 83, 98, 99), (92, 91, 106, 107), (85, 84, 99, 100), (93, 92, 107, 108), (86, 85, 100, 101), (79, 349, 94), (505, 93, 108), (87, 86, 101, 102), (80, 79, 94, 95), (107, 106, 121, 122), (100, 99, 114, 115), (108, 107, 122, 123), (101, 100, 115, 116), (94, 349, 109), (505, 108, 123), (102, 101, 116, 117), (95, 94, 109, 110), (103, 102, 117, 118), (96, 95, 110, 111), (104, 103, 118, 119), (97, 96, 111, 112), (105, 104, 119, 120), (98, 97, 112, 113), (106, 105, 120, 121), (99, 98, 113, 114), (111, 110, 125, 126), (119, 118, 133, 134), (112, 111, 126, 127), (120, 119, 134, 135), (113, 112, 127, 128), (121, 120, 135, 136), (114, 113, 128, 129), (122, 121, 136, 137), (115, 114, 129, 130), (123, 122, 137, 138), (116, 115, 130, 131), (109, 349, 124), (505, 123, 138), (117, 116, 131, 132), (110, 109, 124, 125), (118, 117, 132, 133), (130, 129, 144, 145), (138, 137, 152, 153), (131, 130, 145, 146), (124, 349, 139), (505, 138, 153), (132, 131, 146, 147), (125, 124, 139, 140), (133, 132, 147, 148), (126, 125, 140, 141), (134, 133, 148, 149), (127, 126, 141, 142), (135, 134, 149, 150), (128, 127, 142, 143), (136, 135, 150, 151), (129, 128, 143, 144), (137, 136, 151, 152), (149, 148, 163, 164), (142, 141, 156, 157), (150, 149, 164, 165), (143, 142, 157, 158), (151, 150, 165, 166), (144, 143, 158, 159), (152, 151, 166, 167), (145, 144, 159, 160), (153, 152, 167, 168), (146, 145, 160, 161), (139, 349, 154), (505, 153, 168), (147, 146, 161, 162), (140, 139, 154, 155), (148, 147, 162, 163), (141, 140, 155, 156), (168, 167, 182, 183), (161, 160, 175, 176), (154, 349, 169), (505, 168, 183), (162, 161, 176, 177), (155, 154, 169, 170), (163, 162, 177, 178), (156, 155, 170, 171), (164, 163, 178, 179), (157, 156, 171, 172), (165, 164, 179, 180), (158, 157, 172, 173), (166, 165, 180, 181), (159, 158, 173, 174), (167, 166, 181, 182), (160, 159, 174, 175), (172, 171, 186, 187), (180, 179, 194, 195), (173, 172, 187, 188), (181, 180, 195, 196), (174, 173, 188, 189), (182, 181, 196, 197), (175, 174, 189, 190), (183, 182, 197, 198), (176, 175, 190, 191), (169, 349, 184), (505, 183, 198), (177, 176, 191, 192), (170, 169, 184, 185), (178, 177, 192, 193), (171, 170, 185, 186), (179, 178, 193, 194), (191, 190, 205, 206), (184, 349, 199), (505, 198, 213), (192, 191, 206, 207), (185, 184, 199, 200), (193, 192, 207, 208), (186, 185, 200, 201), (194, 193, 208, 209), (187, 186, 201, 202), (195, 194, 209, 210), (188, 187, 202, 203), (196, 195, 210, 211), (189, 188, 203, 204), (197, 196, 211, 212), (190, 189, 204, 205), (198, 197, 212, 213), (210, 209, 224, 225), (203, 202, 217, 218), (211, 210, 225, 226), (204, 203, 218, 219), (212, 211, 226, 227), (205, 204, 219, 220), (213, 212, 227, 228), (206, 205, 220, 221), (199, 349, 214), (505, 213, 228), (207, 206, 221, 222), (200, 199, 214, 215), (208, 207, 222, 223), (201, 200, 215, 216), (209, 208, 223, 224), (202, 201, 216, 217), (505, 228, 243), (222, 221, 236, 237), (215, 214, 229, 230), (223, 222, 237, 238), (216, 215, 230, 231), (224, 223, 238, 239), (217, 216, 231, 232), (225, 224, 239, 240), (218, 217, 232, 233), (226, 225, 240, 241), (219, 218, 233, 234), (227, 226, 241, 242), (220, 219, 234, 235), (228, 227, 242, 243), (221, 220, 235, 236), (214, 349, 229), (241, 240, 255, 256), (234, 233, 248, 249), (242, 241, 256, 257), (235, 234, 249, 250), (243, 242, 257, 258), (236, 235, 250, 251), (229, 349, 244), (505, 243, 258), (237, 236, 251, 252), (230, 229, 244, 245), (238, 237, 252, 253), (231, 230, 245, 246), (239, 238, 253, 254), (232, 231, 246, 247), (240, 239, 254, 255), (233, 232, 247, 248), (245, 244, 259, 260), (253, 252, 267, 268), (246, 245, 260, 261), (254, 253, 268, 269), (247, 246, 261, 262), (255, 254, 269, 270), (248, 247, 262, 263), (256, 255, 270, 271), (249, 248, 263, 264), (257, 256, 271, 272), (250, 249, 264, 265), (258, 257, 272, 273), (251, 250, 265, 266), (244, 349, 259), (505, 258, 273), (252, 251, 266, 267), (264, 263, 278, 279), (272, 271, 286, 287), (265, 264, 279, 280), (273, 272, 287, 288), (266, 265, 280, 281), (259, 349, 274), (505, 273, 288), (267, 266, 281, 282), (260, 259, 274, 275), (268, 267, 282, 283), (261, 260, 275, 276), (269, 268, 283, 284), (262, 261, 276, 277), (270, 269, 284, 285), (263, 262, 277, 278), (271, 270, 285, 286), (283, 282, 297, 298), (276, 275, 290, 291), (284, 283, 298, 299), (277, 276, 291, 292), (285, 284, 299, 300), (278, 277, 292, 293), (286, 285, 300, 301), (279, 278, 293, 294), (287, 286, 301, 302), (280, 279, 294, 295), (288, 287, 302, 303), (281, 280, 295, 296), (274, 349, 289), (505, 288, 303), (282, 281, 296, 297), (275, 274, 289, 290), (302, 301, 316, 317), (295, 294, 309, 310), (303, 302, 317, 318), (296, 295, 310, 311), (289, 349, 304), (505, 303, 318), (297, 296, 311, 312), (290, 289, 304, 305), (298, 297, 312, 313), (291, 290, 305, 306), (299, 298, 313, 314), (292, 291, 306, 307), (300, 299, 314, 315), (293, 292, 307, 308), (301, 300, 315, 316), (294, 293, 308, 309), (306, 305, 320, 321), (314, 313, 328, 329), (307, 306, 321, 322), (315, 314, 329, 330), (308, 307, 322, 323), (316, 315, 330, 331), (309, 308, 323, 324), (317, 316, 331, 332), (310, 309, 324, 325), (318, 317, 332, 333), (311, 310, 325, 326), (304, 349, 319), (505, 318, 333), (312, 311, 326, 327), (305, 304, 319, 320), (313, 312, 327, 328), (325, 324, 339, 340), (333, 332, 347, 348), (326, 325, 340, 341), (319, 349, 334), (505, 333, 348), (327, 326, 341, 342), (320, 319, 334, 335), (328, 327, 342, 343), (321, 320, 335, 336), (329, 328, 343, 344), (322, 321, 336, 337), (330, 329, 344, 345), (323, 322, 337, 338), (331, 330, 345, 346), (324, 323, 338, 339), (332, 331, 346, 347), (344, 343, 359, 360), (337, 336, 352, 353), (345, 344, 360, 361), (338, 337, 353, 354), (346, 345, 361, 362), (339, 338, 354, 355), (347, 346, 362, 363), (340, 339, 355, 356), (348, 347, 363, 364), (341, 340, 356, 357), (334, 349, 350), (505, 348, 364), (342, 341, 357, 358), (335, 334, 350, 351), (343, 342, 358, 359), (336, 335, 351, 352), (364, 363, 378, 379), (357, 356, 371, 372), (350, 349, 365), (505, 364, 379), (358, 357, 372, 373), (351, 350, 365, 366), (359, 358, 373, 374), (352, 351, 366, 367), (360, 359, 374, 375), (353, 352, 367, 368), (361, 360, 375, 376), (354, 353, 368, 369), (362, 361, 376, 377), (355, 354, 369, 370), (363, 362, 377, 378), (356, 355, 370, 371), (376, 375, 390, 391), (369, 368, 383, 384), (377, 376, 391, 392), (370, 369, 384, 385), (378, 377, 392, 393), (371, 370, 385, 386), (379, 378, 393, 394), (372, 371, 386, 387), (365, 349, 380), (505, 379, 394), (373, 372, 387, 388), (366, 365, 380, 381), (374, 373, 388, 389), (367, 366, 381, 382), (375, 374, 389, 390), (368, 367, 382, 383), (380, 349, 395), (505, 394, 409), (388, 387, 402, 403), (381, 380, 395, 396), (389, 388, 403, 404), (382, 381, 396, 397), (390, 389, 404, 405), (383, 382, 397, 398), (391, 390, 405, 406), (384, 383, 398, 399), (392, 391, 406, 407), (385, 384, 399, 400), (393, 392, 407, 408), (386, 385, 400, 401), (394, 393, 408, 409), (387, 386, 401, 402), (399, 398, 413, 414), (407, 406, 421, 422), (400, 399, 414, 415), (408, 407, 422, 423), (401, 400, 415, 416), (409, 408, 423, 424), (402, 401, 416, 417), (395, 349, 410), (505, 409, 424), (403, 402, 417, 418), (396, 395, 410, 411), (404, 403, 418, 419), (397, 396, 411, 412), (405, 404, 419, 420), (398, 397, 412, 413), (406, 405, 420, 421), (418, 417, 432, 433), (411, 410, 425, 426), (419, 418, 433, 434), (412, 411, 426, 427), (420, 419, 434, 435), (413, 412, 427, 428), (421, 420, 435, 436), (414, 413, 428, 429), (422, 421, 436, 437), (415, 414, 429, 430), (423, 422, 437, 438), (416, 415, 430, 431), (424, 423, 438, 439), (417, 416, 431, 432), (410, 349, 425), (505, 424, 439), (437, 436, 451, 452), (430, 429, 444, 445), (438, 437, 452, 453), (431, 430, 445, 446), (439, 438, 453, 454), (432, 431, 446, 447), (425, 349, 440), (505, 439, 454), (433, 432, 447, 448), (426, 425, 440, 441), (434, 433, 448, 449), (427, 426, 441, 442), (435, 434, 449, 450), (428, 427, 442, 443), (436, 435, 450, 451), (429, 428, 443, 444), (441, 440, 455, 456), (449, 448, 463, 464), (442, 441, 456, 457), (450, 449, 464, 465), (443, 442, 457, 458), (451, 450, 465, 466), (444, 443, 458, 459), (452, 451, 466, 467), (445, 444, 459, 460), (453, 452, 467, 468), (446, 445, 460, 461), (454, 453, 468, 469), (447, 446, 461, 462), (440, 349, 455), (505, 454, 469), (448, 447, 462, 463), (460, 459, 474, 475), (468, 467, 482, 483), (461, 460, 475, 476), (469, 468, 483, 484), (462, 461, 476, 477), (455, 349, 470), (505, 469, 484), (463, 462, 477, 478), (456, 455, 470, 471), (464, 463, 478, 479), (457, 456, 471, 472), (465, 464, 479, 480), (458, 457, 472, 473), (466, 465, 480, 481), (459, 458, 473, 474), (467, 466, 481, 482), (479, 478, 493, 494), (472, 471, 486, 487), (480, 479, 494, 495), (473, 472, 487, 488), (481, 480, 495, 496), (474, 473, 488, 489), (482, 481, 496, 497), (475, 474, 489, 490), (483, 482, 497, 498), (476, 475, 490, 491), (484, 483, 498, 499), (477, 476, 491, 492), (470, 349, 485), (505, 484, 499), (478, 477, 492, 493), (471, 470, 485, 486), (498, 497, 33, 503), (491, 490, 29, 30), (499, 498, 503, 504), (492, 491, 30, 500), (485, 349, 24), (505, 499, 504), (493, 492, 500, 501), (486, 485, 24, 25), (494, 493, 501, 502), (487, 486, 25, 26), (495, 494, 502, 31), (488, 487, 26, 27), (496, 495, 31, 32), (489, 488, 27, 28), (497, 496, 32, 33), (490, 489, 28, 29)])
me_plane_004.polygons.foreach_set('use_smooth', [True] * 534)
_uv = me_plane_004.uv_layers.new(name='UVMap')
_uv.uv.foreach_set('vector', [0.0, 0.0, 0.0, 1.0, 1.0, 1.0, 1.0, 0.0, 1.0, 0.0, 1.0, 1.0, 1.0, 1.0, 1.0, 0.0, 1.0, 0.0, 1.0, 1.0, 1.0, 1.0, 1.0, 0.0, 0.0, 1.0, 0.0, 0.0, 0.0, 0.0, 0.0, 1.0, 1.0, 1.0, 0.0, 1.0, 0.0, 1.0, 1.0, 1.0, 0.0, 0.0, 1.0, 0.0, 1.0, 0.0, 0.0, 0.0, 0.0, 0.0, 1.0, 0.0, 1.0, 0.0, 0.0, 0.0, 1.0, 1.0, 0.0, 1.0, 0.0, 1.0, 1.0, 1.0, 0.0, 1.0, 0.0, 0.0, 0.0, 0.0, 0.0, 1.0, 1.0, 0.0, 1.0, 1.0, 1.0, 1.0, 1.0, 0.0, 0.0, 0.0, 1.0, 0.0, 1.0, 0.0, 0.0, 0.0, 1.0, 1.0, 0.0, 1.0, 0.0, 1.0, 1.0, 1.0, 0.0, 1.0, 0.0, 0.0, 0.0, 0.0, 0.0, 1.0, 1.0, 0.0, 1.0, 1.0, 1.0, 1.0, 1.0, 0.0, 1.0, 0.0, 1.0, 1.0, 1.0, 1.0, 1.0, 0.0, 0.0, 1.0, 0.0, 0.0, 0.0, 0.0, 0.0, 1.0, 1.0, 1.0, 0.0, 1.0, 0.0, 1.0, 1.0, 1.0, 0.0, 0.0, 1.0, 0.0, 1.0, 0.0, 0.0, 0.0, 0.0, 0.0, 1.0, 0.0, 1.0, 1.0, 0.0, 1.0, 0.0, 1.0, 0.0, 0.0, 0.0, 0.0, 0.0, 1.0, 1.0, 1.0, 0.0, 1.0, 0.0, 1.0, 1.0, 1.0, 0.0, 0.0, 1.0, 0.0, 1.0, 0.0, 0.0, 0.0, 0.75, 0.125, 0.75, 0.1875, 0.7188, 0.1875, 0.7188, 0.125, 0.75, 0.5625, 0.75, 0.625, 0.7188, 0.625, 0.7188, 0.5625, 0.75, 0.0625, 0.75, 0.125, 0.7188, 0.125, 0.7188, 0.0625, 0.75, 0.5, 0.75, 0.5625, 0.7188, 0.5625, 0.7188, 0.5, 0.75, 0.9375, 0.7344, 1.0, 0.7188, 0.9375, 0.7344, 0.0, 0.75, 0.0625, 0.7188, 0.0625, 0.75, 0.4375, 0.75, 0.5, 0.7188, 0.5, 0.7188, 0.4375, 0.75, 0.875, 0.75, 0.9375, 0.7188, 0.9375, 0.7188, 0.875, 0.75, 0.375, 0.75, 0.4375, 0.7188, 0.4375, 0.7188, 0.375, 0.75, 0.8125, 0.75, 0.875, 0.7188, 0.875, 0.7188, 0.8125, 0.75, 0.3125, 0.75, 0.375, 0.7188, 0.375, 0.7188, 0.3125, 0.75, 0.75, 0.75, 0.8125, 0.7188, 0.8125, 0.7188, 0.75, 0.75, 0.25, 0.75, 0.3125, 0.7188, 0.3125, 0.7188, 0.25, 0.75, 0.6875, 0.75, 0.75, 0.7188, 0.75, 0.7188, 0.6875, 0.75, 0.1875, 0.75, 0.25, 0.7188, 0.25, 0.7188, 0.1875, 0.75, 0.625, 0.75, 0.6875, 0.7188, 0.6875, 0.7188, 0.625, 0.7188, 0.6875, 0.7188, 0.75, 0.6875, 0.75, 0.6875, 0.6875, 0.7188, 0.1875, 0.7188, 0.25, 0.6875, 0.25, 0.6875, 0.1875, 0.7188, 0.625, 0.7188, 0.6875, 0.6875, 0.6875, 0.6875, 0.625, 0.7188, 0.125, 0.7188, 0.1875, 0.6875, 0.1875, 0.6875, 0.125, 0.7188, 0.5625, 0.7188, 0.625, 0.6875, 0.625, 0.6875, 0.5625, 0.7188, 0.0625, 0.7188, 0.125, 0.6875, 0.125, 0.6875, 0.0625, 0.7188, 0.5, 0.7188, 0.5625, 0.6875, 0.5625, 0.6875, 0.5, 0.7188, 0.9375, 0.7031, 1.0, 0.6875, 0.9375, 0.7031, 0.0, 0.7188, 0.0625, 0.6875, 0.0625, 0.7188, 0.4375, 0.7188, 0.5, 0.6875, 0.5, 0.6875, 0.4375, 0.7188, 0.875, 0.7188, 0.9375, 0.6875, 0.9375, 0.6875, 0.875, 0.7188, 0.375, 0.7188, 0.4375, 0.6875, 0.4375, 0.6875, 0.375, 0.7188, 0.8125, 0.7188, 0.875, 0.6875, 0.875, 0.6875, 0.8125, 0.7188, 0.3125, 0.7188, 0.375, 0.6875, 0.375, 0.6875, 0.3125, 0.7188, 0.75, 0.7188, 0.8125, 0.6875, 0.8125, 0.6875, 0.75, 0.7188, 0.25, 0.7188, 0.3125, 0.6875, 0.3125, 0.6875, 0.25, 0.6875, 0.4375, 0.6875, 0.5, 0.6562, 0.5, 0.6562, 0.4375, 0.6875, 0.875, 0.6875, 0.9375, 0.6562, 0.9375, 0.6562, 0.875, 0.6875, 0.375, 0.6875, 0.4375, 0.6562, 0.4375, 0.6562, 0.375, 0.6875, 0.8125, 0.6875, 0.875, 0.6562, 0.875, 0.6562, 0.8125, 0.6875, 0.3125, 0.6875, 0.375, 0.6562, 0.375, 0.6562, 0.3125, 0.6875, 0.75, 0.6875, 0.8125, 0.6562, 0.8125, 0.6562, 0.75, 0.6875, 0.25, 0.6875, 0.3125, 0.6562, 0.3125, 0.6562, 0.25, 0.6875, 0.6875, 0.6875, 0.75, 0.6562, 0.75, 0.6562, 0.6875, 0.6875, 0.1875, 0.6875, 0.25, 0.6562, 0.25, 0.6562, 0.1875, 0.6875, 0.625, 0.6875, 0.6875, 0.6562, 0.6875, 0.6562, 0.625, 0.6875, 0.125, 0.6875, 0.1875, 0.6562, 0.1875, 0.6562, 0.125, 0.6875, 0.5625, 0.6875, 0.625, 0.6562, 0.625, 0.6562, 0.5625, 0.6875, 0.0625, 0.6875, 0.125, 0.6562, 0.125, 0.6562, 0.0625, 0.6875, 0.5, 0.6875, 0.5625, 0.6562, 0.5625, 0.6562, 0.5, 0.6875, 0.9375, 0.6719, 1.0, 0.6562, 0.9375, 0.6719, 0.0, 0.6875, 0.0625, 0.6562, 0.0625, 0.6562, 0.1875, 0.6562, 0.25, 0.625, 0.25, 0.625, 0.1875, 0.6562, 0.625, 0.6562, 0.6875, 0.625, 0.6875, 0.625, 0.625, 0.6562, 0.125, 0.6562, 0.1875, 0.625, 0.1875, 0.625, 0.125, 0.6562, 0.5625, 0.6562, 0.625, 0.625, 0.625, 0.625, 0.5625, 0.6562, 0.0625, 0.6562, 0.125, 0.625, 0.125, 0.625, 0.0625, 0.6562, 0.5, 0.6562, 0.5625, 0.625, 0.5625, 0.625, 0.5, 0.6562, 0.9375, 0.6406, 1.0, 0.625, 0.9375, 0.6406, 0.0, 0.6562, 0.0625, 0.625, 0.0625, 0.6562, 0.4375, 0.6562, 0.5, 0.625, 0.5, 0.625, 0.4375, 0.6562, 0.875, 0.6562, 0.9375, 0.625, 0.9375, 0.625, 0.875, 0.6562, 0.375, 0.6562, 0.4375, 0.625, 0.4375, 0.625, 0.375, 0.6562, 0.8125, 0.6562, 0.875, 0.625, 0.875, 0.625, 0.8125, 0.6562, 0.3125, 0.6562, 0.375, 0.625, 0.375, 0.625, 0.3125, 0.6562, 0.75, 0.6562, 0.8125, 0.625, 0.8125, 0.625, 0.75, 0.6562, 0.25, 0.6562, 0.3125, 0.625, 0.3125, 0.625, 0.25, 0.6562, 0.6875, 0.6562, 0.75, 0.625, 0.75, 0.625, 0.6875, 0.625, 0.375, 0.625, 0.4375, 0.5938, 0.4375, 0.5938, 0.375, 0.625, 0.8125, 0.625, 0.875, 0.5937, 0.875, 0.5938, 0.8125, 0.625, 0.3125, 0.625, 0.375, 0.5938, 0.375, 0.5938, 0.3125, 0.625, 0.75, 0.625, 0.8125, 0.5938, 0.8125, 0.5938, 0.75, 0.625, 0.25, 0.625, 0.3125, 0.5938, 0.3125, 0.5938, 0.25, 0.625, 0.6875, 0.625, 0.75, 0.5938, 0.75, 0.5938, 0.6875, 0.625, 0.1875, 0.625, 0.25, 0.5938, 0.25, 0.5938, 0.1875, 0.625, 0.625, 0.625, 0.6875, 0.5938, 0.6875, 0.5938, 0.625, 0.625, 0.125, 0.625, 0.1875, 0.5938, 0.1875, 0.5938, 0.125, 0.625, 0.5625, 0.625, 0.625, 0.5938, 0.625, 0.5938, 0.5625, 0.625, 0.0625, 0.625, 0.125, 0.5938, 0.125, 0.5937, 0.0625, 0.625, 0.5, 0.625, 0.5625, 0.5938, 0.5625, 0.5938, 0.5, 0.625, 0.9375, 0.6094, 1.0, 0.5937, 0.9375, 0.6094, 0.0, 0.625, 0.0625, 0.5937, 0.0625, 0.625, 0.4375, 0.625, 0.5, 0.5938, 0.5, 0.5938, 0.4375, 0.625, 0.875, 0.625, 0.9375, 0.5937, 0.9375, 0.5937, 0.875, 0.5938, 0.125, 0.5938, 0.1875, 0.5625, 0.1875, 0.5625, 0.125, 0.5938, 0.5625, 0.5938, 0.625, 0.5625, 0.625, 0.5625, 0.5625, 0.5937, 0.0625, 0.5938, 0.125, 0.5625, 0.125, 0.5625, 0.0625, 0.5938, 0.5, 0.5938, 0.5625, 0.5625, 0.5625, 0.5625, 0.5, 0.5937, 0.9375, 0.5781, 1.0, 0.5625, 0.9375, 0.5781, 0.0, 0.5937, 0.0625, 0.5625, 0.0625, 0.5938, 0.4375, 0.5938, 0.5, 0.5625, 0.5, 0.5625, 0.4375, 0.5937, 0.875, 0.5937, 0.9375, 0.5625, 0.9375, 0.5625, 0.875, 0.5938, 0.375, 0.5938, 0.4375, 0.5625, 0.4375, 0.5625, 0.375, 0.5938, 0.8125, 0.5937, 0.875, 0.5625, 0.875, 0.5625, 0.8125, 0.5938, 0.3125, 0.5938, 0.375, 0.5625, 0.375, 0.5625, 0.3125, 0.5938, 0.75, 0.5938, 0.8125, 0.5625, 0.8125, 0.5625, 0.75, 0.5938, 0.25, 0.5938, 0.3125, 0.5625, 0.3125, 0.5625, 0.25, 0.5938, 0.6875, 0.5938, 0.75, 0.5625, 0.75, 0.5625, 0.6875, 0.5938, 0.1875, 0.5938, 0.25, 0.5625, 0.25, 0.5625, 0.1875, 0.5938, 0.625, 0.5938, 0.6875, 0.5625, 0.6875, 0.5625, 0.625, 0.5625, 0.8125, 0.5625, 0.875, 0.5312, 0.875, 0.5312, 0.8125, 0.5625, 0.3125, 0.5625, 0.375, 0.5312, 0.375, 0.5312, 0.3125, 0.5625, 0.75, 0.5625, 0.8125, 0.5312, 0.8125, 0.5312, 0.75, 0.5625, 0.25, 0.5625, 0.3125, 0.5312, 0.3125, 0.5312, 0.25, 0.5625, 0.6875, 0.5625, 0.75, 0.5312, 0.75, 0.5312, 0.6875, 0.5625, 0.1875, 0.5625, 0.25, 0.5312, 0.25, 0.5312, 0.1875, 0.5625, 0.625, 0.5625, 0.6875, 0.5312, 0.6875, 0.5312, 0.625, 0.5625, 0.125, 0.5625, 0.1875, 0.5312, 0.1875, 0.5312, 0.125, 0.5625, 0.5625, 0.5625, 0.625, 0.5312, 0.625, 0.5312, 0.5625, 0.5625, 0.0625, 0.5625, 0.125, 0.5312, 0.125, 0.5312, 0.0625, 0.5625, 0.5, 0.5625, 0.5625, 0.5312, 0.5625, 0.5312, 0.5, 0.5625, 0.9375, 0.5469, 1.0, 0.5312, 0.9375, 0.5469, 0.0, 0.5625, 0.0625, 0.5312, 0.0625, 0.5625, 0.4375, 0.5625, 0.5, 0.5312, 0.5, 0.5312, 0.4375, 0.5625, 0.875, 0.5625, 0.9375, 0.5312, 0.9375, 0.5312, 0.875, 0.5625, 0.375, 0.5625, 0.4375, 0.5312, 0.4375, 0.5312, 0.375, 0.5312, 0.5625, 0.5312, 0.625, 0.5, 0.625, 0.5, 0.5625, 0.5312, 0.0625, 0.5312, 0.125, 0.5, 0.125, 0.5, 0.0625, 0.5312, 0.5, 0.5312, 0.5625, 0.5, 0.5625, 0.5, 0.5, 0.5312, 0.9375, 0.5156, 1.0, 0.5, 0.9375, 0.5156, 0.0, 0.5312, 0.0625, 0.5, 0.0625, 0.5312, 0.4375, 0.5312, 0.5, 0.5, 0.5, 0.5, 0.4375, 0.5312, 0.875, 0.5312, 0.9375, 0.5, 0.9375, 0.5, 0.875, 0.5312, 0.375, 0.5312, 0.4375, 0.5, 0.4375, 0.5, 0.375, 0.5312, 0.8125, 0.5312, 0.875, 0.5, 0.875, 0.5, 0.8125, 0.5312, 0.3125, 0.5312, 0.375, 0.5, 0.375, 0.5, 0.3125, 0.5312, 0.75, 0.5312, 0.8125, 0.5, 0.8125, 0.5, 0.75, 0.5312, 0.25, 0.5312, 0.3125, 0.5, 0.3125, 0.5, 0.25, 0.5312, 0.6875, 0.5312, 0.75, 0.5, 0.75, 0.5, 0.6875, 0.5312, 0.1875, 0.5312, 0.25, 0.5, 0.25, 0.5, 0.1875, 0.5312, 0.625, 0.5312, 0.6875, 0.5, 0.6875, 0.5, 0.625, 0.5312, 0.125, 0.5312, 0.1875, 0.5, 0.1875, 0.5, 0.125, 0.5, 0.3125, 0.5, 0.375, 0.4687, 0.375, 0.4687, 0.3125, 0.5, 0.75, 0.5, 0.8125, 0.4687, 0.8125, 0.4688, 0.75, 0.5, 0.25, 0.5, 0.3125, 0.4687, 0.3125, 0.4688, 0.25, 0.5, 0.6875, 0.5, 0.75, 0.4688, 0.75, 0.4687, 0.6875, 0.5, 0.1875, 0.5, 0.25, 0.4688, 0.25, 0.4687, 0.1875, 0.5, 0.625, 0.5, 0.6875, 0.4687, 0.6875, 0.4688, 0.625, 0.5, 0.125, 0.5, 0.1875, 0.4687, 0.1875, 0.4687, 0.125, 0.5, 0.5625, 0.5, 0.625, 0.4688, 0.625, 0.4688, 0.5625, 0.5, 0.0625, 0.5, 0.125, 0.4687, 0.125, 0.4687, 0.0625, 0.5, 0.5, 0.5, 0.5625, 0.4688, 0.5625, 0.4687, 0.5, 0.5, 0.9375, 0.4844, 1.0, 0.4687, 0.9375, 0.4844, 0.0, 0.5, 0.0625, 0.4687, 0.0625, 0.5, 0.4375, 0.5, 0.5, 0.4687, 0.5, 0.4688, 0.4375, 0.5, 0.875, 0.5, 0.9375, 0.4687, 0.9375, 0.4687, 0.875, 0.5, 0.375, 0.5, 0.4375, 0.4688, 0.4375, 0.4687, 0.375, 0.5, 0.8125, 0.5, 0.875, 0.4687, 0.875, 0.4687, 0.8125, 0.4687, 0.0625, 0.4687, 0.125, 0.4375, 0.125, 0.4375, 0.0625, 0.4687, 0.5, 0.4688, 0.5625, 0.4375, 0.5625, 0.4375, 0.5, 0.4687, 0.9375, 0.4531, 1.0, 0.4375, 0.9375, 0.4531, 0.0, 0.4687, 0.0625, 0.4375, 0.0625, 0.4688, 0.4375, 0.4687, 0.5, 0.4375, 0.5, 0.4375, 0.4375, 0.4687, 0.875, 0.4687, 0.9375, 0.4375, 0.9375, 0.4375, 0.875, 0.4687, 0.375, 0.4688, 0.4375, 0.4375, 0.4375, 0.4375, 0.375, 0.4687, 0.8125, 0.4687, 0.875, 0.4375, 0.875, 0.4375, 0.8125, 0.4687, 0.3125, 0.4687, 0.375, 0.4375, 0.375, 0.4375, 0.3125, 0.4688, 0.75, 0.4687, 0.8125, 0.4375, 0.8125, 0.4375, 0.75, 0.4688, 0.25, 0.4687, 0.3125, 0.4375, 0.3125, 0.4375, 0.25, 0.4687, 0.6875, 0.4688, 0.75, 0.4375, 0.75, 0.4375, 0.6875, 0.4687, 0.1875, 0.4688, 0.25, 0.4375, 0.25, 0.4375, 0.1875, 0.4688, 0.625, 0.4687, 0.6875, 0.4375, 0.6875, 0.4375, 0.625, 0.4687, 0.125, 0.4687, 0.1875, 0.4375, 0.1875, 0.4375, 0.125, 0.4688, 0.5625, 0.4688, 0.625, 0.4375, 0.625, 0.4375, 0.5625, 0.4375, 0.75, 0.4375, 0.8125, 0.4062, 0.8125, 0.4062, 0.75, 0.4375, 0.25, 0.4375, 0.3125, 0.4062, 0.3125, 0.4062, 0.25, 0.4375, 0.6875, 0.4375, 0.75, 0.4062, 0.75, 0.4062, 0.6875, 0.4375, 0.1875, 0.4375, 0.25, 0.4062, 0.25, 0.4062, 0.1875, 0.4375, 0.625, 0.4375, 0.6875, 0.4062, 0.6875, 0.4062, 0.625, 0.4375, 0.125, 0.4375, 0.1875, 0.4062, 0.1875, 0.4062, 0.125, 0.4375, 0.5625, 0.4375, 0.625, 0.4062, 0.625, 0.4062, 0.5625, 0.4375, 0.0625, 0.4375, 0.125, 0.4062, 0.125, 0.4062, 0.0625, 0.4375, 0.5, 0.4375, 0.5625, 0.4062, 0.5625, 0.4062, 0.5, 0.4375, 0.9375, 0.4219, 1.0, 0.4062, 0.9375, 0.4219, 0.0, 0.4375, 0.0625, 0.4062, 0.0625, 0.4375, 0.4375, 0.4375, 0.5, 0.4062, 0.5, 0.4062, 0.4375, 0.4375, 0.875, 0.4375, 0.9375, 0.4062, 0.9375, 0.4062, 0.875, 0.4375, 0.375, 0.4375, 0.4375, 0.4062, 0.4375, 0.4062, 0.375, 0.4375, 0.8125, 0.4375, 0.875, 0.4062, 0.875, 0.4062, 0.8125, 0.4375, 0.3125, 0.4375, 0.375, 0.4062, 0.375, 0.4062, 0.3125, 0.4062, 0.5, 0.4062, 0.5625, 0.375, 0.5625, 0.375, 0.5, 0.4062, 0.9375, 0.3906, 1.0, 0.375, 0.9375, 0.3906, 0.0, 0.4062, 0.0625, 0.375, 0.0625, 0.4062, 0.4375, 0.4062, 0.5, 0.375, 0.5, 0.375, 0.4375, 0.4062, 0.875, 0.4062, 0.9375, 0.375, 0.9375, 0.375, 0.875, 0.4062, 0.375, 0.4062, 0.4375, 0.375, 0.4375, 0.375, 0.375, 0.4062, 0.8125, 0.4062, 0.875, 0.375, 0.875, 0.375, 0.8125, 0.4062, 0.3125, 0.4062, 0.375, 0.375, 0.375, 0.375, 0.3125, 0.4062, 0.75, 0.4062, 0.8125, 0.375, 0.8125, 0.375, 0.75, 0.4062, 0.25, 0.4062, 0.3125, 0.375, 0.3125, 0.375, 0.25, 0.4062, 0.6875, 0.4062, 0.75, 0.375, 0.75, 0.375, 0.6875, 0.4062, 0.1875, 0.4062, 0.25, 0.375, 0.25, 0.375, 0.1875, 0.4062, 0.625, 0.4062, 0.6875, 0.375, 0.6875, 0.375, 0.625, 0.4062, 0.125, 0.4062, 0.1875, 0.375, 0.1875, 0.375, 0.125, 0.4062, 0.5625, 0.4062, 0.625, 0.375, 0.625, 0.375, 0.5625, 0.4062, 0.0625, 0.4062, 0.125, 0.375, 0.125, 0.375, 0.0625, 0.375, 0.25, 0.375, 0.3125, 0.3438, 0.3125, 0.3438, 0.25, 0.375, 0.6875, 0.375, 0.75, 0.3438, 0.75, 0.3438, 0.6875, 0.375, 0.1875, 0.375, 0.25, 0.3438, 0.25, 0.3438, 0.1875, 0.375, 0.625, 0.375, 0.6875, 0.3438, 0.6875, 0.3438, 0.625, 0.375, 0.125, 0.375, 0.1875, 0.3438, 0.1875, 0.3438, 0.125, 0.375, 0.5625, 0.375, 0.625, 0.3438, 0.625, 0.3438, 0.5625, 0.375, 0.0625, 0.375, 0.125, 0.3438, 0.125, 0.3437, 0.0625, 0.375, 0.5, 0.375, 0.5625, 0.3438, 0.5625, 0.3437, 0.5, 0.375, 0.9375, 0.3594, 1.0, 0.3437, 0.9375, 0.3594, 0.0, 0.375, 0.0625, 0.3437, 0.0625, 0.375, 0.4375, 0.375, 0.5, 0.3437, 0.5, 0.3438, 0.4375, 0.375, 0.875, 0.375, 0.9375, 0.3437, 0.9375, 0.3438, 0.875, 0.375, 0.375, 0.375, 0.4375, 0.3438, 0.4375, 0.3438, 0.375, 0.375, 0.8125, 0.375, 0.875, 0.3438, 0.875, 0.3438, 0.8125, 0.375, 0.3125, 0.375, 0.375, 0.3438, 0.375, 0.3438, 0.3125, 0.375, 0.75, 0.375, 0.8125, 0.3438, 0.8125, 0.3438, 0.75, 0.3281, 0.0, 0.3437, 0.0625, 0.3125, 0.0625, 0.3438, 0.4375, 0.3437, 0.5, 0.3125, 0.5, 0.3125, 0.4375, 0.3438, 0.875, 0.3437, 0.9375, 0.3125, 0.9375, 0.3125, 0.875, 0.3438, 0.375, 0.3438, 0.4375, 0.3125, 0.4375, 0.3125, 0.375, 0.3438, 0.8125, 0.3438, 0.875, 0.3125, 0.875, 0.3125, 0.8125, 0.3438, 0.3125, 0.3438, 0.375, 0.3125, 0.375, 0.3125, 0.3125, 0.3438, 0.75, 0.3438, 0.8125, 0.3125, 0.8125, 0.3125, 0.75, 0.3438, 0.25, 0.3438, 0.3125, 0.3125, 0.3125, 0.3125, 0.25, 0.3438, 0.6875, 0.3438, 0.75, 0.3125, 0.75, 0.3125, 0.6875, 0.3438, 0.1875, 0.3438, 0.25, 0.3125, 0.25, 0.3125, 0.1875, 0.3438, 0.625, 0.3438, 0.6875, 0.3125, 0.6875, 0.3125, 0.625, 0.3438, 0.125, 0.3438, 0.1875, 0.3125, 0.1875, 0.3125, 0.125, 0.3438, 0.5625, 0.3438, 0.625, 0.3125, 0.625, 0.3125, 0.5625, 0.3437, 0.0625, 0.3438, 0.125, 0.3125, 0.125, 0.3125, 0.0625, 0.3437, 0.5, 0.3438, 0.5625, 0.3125, 0.5625, 0.3125, 0.5, 0.3437, 0.9375, 0.3281, 1.0, 0.3125, 0.9375, 0.3125, 0.1875, 0.3125, 0.25, 0.2812, 0.25, 0.2812, 0.1875, 0.3125, 0.625, 0.3125, 0.6875, 0.2812, 0.6875, 0.2812, 0.625, 0.3125, 0.125, 0.3125, 0.1875, 0.2812, 0.1875, 0.2812, 0.125, 0.3125, 0.5625, 0.3125, 0.625, 0.2812, 0.625, 0.2812, 0.5625, 0.3125, 0.0625, 0.3125, 0.125, 0.2812, 0.125, 0.2812, 0.0625, 0.3125, 0.5, 0.3125, 0.5625, 0.2812, 0.5625, 0.2812, 0.5, 0.3125, 0.9375, 0.2969, 1.0, 0.2812, 0.9375, 0.2969, 0.0, 0.3125, 0.0625, 0.2812, 0.0625, 0.3125, 0.4375, 0.3125, 0.5, 0.2812, 0.5, 0.2812, 0.4375, 0.3125, 0.875, 0.3125, 0.9375, 0.2812, 0.9375, 0.2812, 0.875, 0.3125, 0.375, 0.3125, 0.4375, 0.2812, 0.4375, 0.2812, 0.375, 0.3125, 0.8125, 0.3125, 0.875, 0.2812, 0.875, 0.2812, 0.8125, 0.3125, 0.3125, 0.3125, 0.375, 0.2812, 0.375, 0.2812, 0.3125, 0.3125, 0.75, 0.3125, 0.8125, 0.2812, 0.8125, 0.2812, 0.75, 0.3125, 0.25, 0.3125, 0.3125, 0.2812, 0.3125, 0.2812, 0.25, 0.3125, 0.6875, 0.3125, 0.75, 0.2812, 0.75, 0.2812, 0.6875, 0.2812, 0.875, 0.2812, 0.9375, 0.25, 0.9375, 0.25, 0.875, 0.2812, 0.375, 0.2812, 0.4375, 0.25, 0.4375, 0.25, 0.375, 0.2812, 0.8125, 0.2812, 0.875, 0.25, 0.875, 0.25, 0.8125, 0.2812, 0.3125, 0.2812, 0.375, 0.25, 0.375, 0.25, 0.3125, 0.2812, 0.75, 0.2812, 0.8125, 0.25, 0.8125, 0.25, 0.75, 0.2812, 0.25, 0.2812, 0.3125, 0.25, 0.3125, 0.25, 0.25, 0.2812, 0.6875, 0.2812, 0.75, 0.25, 0.75, 0.25, 0.6875, 0.2812, 0.1875, 0.2812, 0.25, 0.25, 0.25, 0.25, 0.1875, 0.2812, 0.625, 0.2812, 0.6875, 0.25, 0.6875, 0.25, 0.625, 0.2812, 0.125, 0.2812, 0.1875, 0.25, 0.1875, 0.25, 0.125, 0.2812, 0.5625, 0.2812, 0.625, 0.25, 0.625, 0.25, 0.5625, 0.2812, 0.0625, 0.2812, 0.125, 0.25, 0.125, 0.25, 0.0625, 0.2812, 0.5, 0.2812, 0.5625, 0.25, 0.5625, 0.25, 0.5, 0.2812, 0.9375, 0.2656, 1.0, 0.25, 0.9375, 0.2656, 0.0, 0.2812, 0.0625, 0.25, 0.0625, 0.2812, 0.4375, 0.2812, 0.5, 0.25, 0.5, 0.25, 0.4375, 0.25, 0.625, 0.25, 0.6875, 0.2188, 0.6875, 0.2188, 0.625, 0.25, 0.125, 0.25, 0.1875, 0.2188, 0.1875, 0.2188, 0.125, 0.25, 0.5625, 0.25, 0.625, 0.2188, 0.625, 0.2188, 0.5625, 0.25, 0.0625, 0.25, 0.125, 0.2188, 0.125, 0.2188, 0.0625, 0.25, 0.5, 0.25, 0.5625, 0.2188, 0.5625, 0.2187, 0.5, 0.25, 0.9375, 0.2344, 1.0, 0.2188, 0.9375, 0.2344, 0.0, 0.25, 0.0625, 0.2188, 0.0625, 0.25, 0.4375, 0.25, 0.5, 0.2187, 0.5, 0.2188, 0.4375, 0.25, 0.875, 0.25, 0.9375, 0.2188, 0.9375, 0.2188, 0.875, 0.25, 0.375, 0.25, 0.4375, 0.2188, 0.4375, 0.2188, 0.375, 0.25, 0.8125, 0.25, 0.875, 0.2188, 0.875, 0.2188, 0.8125, 0.25, 0.3125, 0.25, 0.375, 0.2188, 0.375, 0.2188, 0.3125, 0.25, 0.75, 0.25, 0.8125, 0.2188, 0.8125, 0.2188, 0.75, 0.25, 0.25, 0.25, 0.3125, 0.2188, 0.3125, 0.2188, 0.25, 0.25, 0.6875, 0.25, 0.75, 0.2188, 0.75, 0.2188, 0.6875, 0.25, 0.1875, 0.25, 0.25, 0.2188, 0.25, 0.2188, 0.1875, 0.2188, 0.375, 0.2188, 0.4375, 0.1875, 0.4375, 0.1875, 0.375, 0.2188, 0.8125, 0.2188, 0.875, 0.1875, 0.875, 0.1875, 0.8125, 0.2188, 0.3125, 0.2188, 0.375, 0.1875, 0.375, 0.1875, 0.3125, 0.2188, 0.75, 0.2188, 0.8125, 0.1875, 0.8125, 0.1875, 0.75, 0.2188, 0.25, 0.2188, 0.3125, 0.1875, 0.3125, 0.1875, 0.25, 0.2188, 0.6875, 0.2188, 0.75, 0.1875, 0.75, 0.1875, 0.6875, 0.2188, 0.1875, 0.2188, 0.25, 0.1875, 0.25, 0.1875, 0.1875, 0.2188, 0.625, 0.2188, 0.6875, 0.1875, 0.6875, 0.1875, 0.625, 0.2188, 0.125, 0.2188, 0.1875, 0.1875, 0.1875, 0.1875, 0.125, 0.2188, 0.5625, 0.2188, 0.625, 0.1875, 0.625, 0.1875, 0.5625, 0.2188, 0.0625, 0.2188, 0.125, 0.1875, 0.125, 0.1875, 0.0625, 0.2187, 0.5, 0.2188, 0.5625, 0.1875, 0.5625, 0.1875, 0.5, 0.2188, 0.9375, 0.2031, 1.0, 0.1875, 0.9375, 0.2031, 0.0, 0.2188, 0.0625, 0.1875, 0.0625, 0.2188, 0.4375, 0.2187, 0.5, 0.1875, 0.5, 0.1875, 0.4375, 0.2188, 0.875, 0.2188, 0.9375, 0.1875, 0.9375, 0.1875, 0.875, 0.1875, 0.125, 0.1875, 0.1875, 0.1562, 0.1875, 0.1563, 0.125, 0.1875, 0.5625, 0.1875, 0.625, 0.1563, 0.625, 0.1562, 0.5625, 0.1875, 0.0625, 0.1875, 0.125, 0.1563, 0.125, 0.1563, 0.0625, 0.1875, 0.5, 0.1875, 0.5625, 0.1562, 0.5625, 0.1562, 0.5, 0.1875, 0.9375, 0.1719, 1.0, 0.1563, 0.9375, 0.1719, 0.0, 0.1875, 0.0625, 0.1563, 0.0625, 0.1875, 0.4375, 0.1875, 0.5, 0.1562, 0.5, 0.1562, 0.4375, 0.1875, 0.875, 0.1875, 0.9375, 0.1563, 0.9375, 0.1563, 0.875, 0.1875, 0.375, 0.1875, 0.4375, 0.1562, 0.4375, 0.1562, 0.375, 0.1875, 0.8125, 0.1875, 0.875, 0.1563, 0.875, 0.1562, 0.8125, 0.1875, 0.3125, 0.1875, 0.375, 0.1562, 0.375, 0.1563, 0.3125, 0.1875, 0.75, 0.1875, 0.8125, 0.1562, 0.8125, 0.1563, 0.75, 0.1875, 0.25, 0.1875, 0.3125, 0.1563, 0.3125, 0.1563, 0.25, 0.1875, 0.6875, 0.1875, 0.75, 0.1563, 0.75, 0.1563, 0.6875, 0.1875, 0.1875, 0.1875, 0.25, 0.1563, 0.25, 0.1562, 0.1875, 0.1875, 0.625, 0.1875, 0.6875, 0.1563, 0.6875, 0.1563, 0.625, 0.1562, 0.8125, 0.1563, 0.875, 0.125, 0.875, 0.125, 0.8125, 0.1563, 0.3125, 0.1562, 0.375, 0.125, 0.375, 0.125, 0.3125, 0.1563, 0.75, 0.1562, 0.8125, 0.125, 0.8125, 0.125, 0.75, 0.1563, 0.25, 0.1563, 0.3125, 0.125, 0.3125, 0.125, 0.25, 0.1563, 0.6875, 0.1563, 0.75, 0.125, 0.75, 0.125, 0.6875, 0.1562, 0.1875, 0.1563, 0.25, 0.125, 0.25, 0.125, 0.1875, 0.1563, 0.625, 0.1563, 0.6875, 0.125, 0.6875, 0.125, 0.625, 0.1563, 0.125, 0.1562, 0.1875, 0.125, 0.1875, 0.125, 0.125, 0.1562, 0.5625, 0.1563, 0.625, 0.125, 0.625, 0.125, 0.5625, 0.1563, 0.0625, 0.1563, 0.125, 0.125, 0.125, 0.125, 0.0625, 0.1562, 0.5, 0.1562, 0.5625, 0.125, 0.5625, 0.125, 0.5, 0.1563, 0.9375, 0.1406, 1.0, 0.125, 0.9375, 0.1406, 0.0, 0.1563, 0.0625, 0.125, 0.0625, 0.1562, 0.4375, 0.1562, 0.5, 0.125, 0.5, 0.125, 0.4375, 0.1563, 0.875, 0.1563, 0.9375, 0.125, 0.9375, 0.125, 0.875, 0.1562, 0.375, 0.1562, 0.4375, 0.125, 0.4375, 0.125, 0.375, 0.125, 0.5625, 0.125, 0.625, 0.09375, 0.625, 0.09375, 0.5625, 0.125, 0.0625, 0.125, 0.125, 0.09375, 0.125, 0.09375, 0.0625, 0.125, 0.5, 0.125, 0.5625, 0.09375, 0.5625, 0.09375, 0.5, 0.125, 0.9375, 0.1094, 1.0, 0.09375, 0.9375, 0.1094, 0.0, 0.125, 0.0625, 0.09375, 0.0625, 0.125, 0.4375, 0.125, 0.5, 0.09375, 0.5, 0.09375, 0.4375, 0.125, 0.875, 0.125, 0.9375, 0.09375, 0.9375, 0.09375, 0.875, 0.125, 0.375, 0.125, 0.4375, 0.09375, 0.4375, 0.09375, 0.375, 0.125, 0.8125, 0.125, 0.875, 0.09375, 0.875, 0.09375, 0.8125, 0.125, 0.3125, 0.125, 0.375, 0.09375, 0.375, 0.09375, 0.3125, 0.125, 0.75, 0.125, 0.8125, 0.09375, 0.8125, 0.09375, 0.75, 0.125, 0.25, 0.125, 0.3125, 0.09375, 0.3125, 0.09375, 0.25, 0.125, 0.6875, 0.125, 0.75, 0.09375, 0.75, 0.09375, 0.6875, 0.125, 0.1875, 0.125, 0.25, 0.09375, 0.25, 0.09375, 0.1875, 0.125, 0.625, 0.125, 0.6875, 0.09375, 0.6875, 0.09375, 0.625, 0.125, 0.125, 0.125, 0.1875, 0.09375, 0.1875, 0.09375, 0.125, 0.09375, 0.3125, 0.09375, 0.375, 0.0625, 0.375, 0.0625, 0.3125, 0.09375, 0.75, 0.09375, 0.8125, 0.0625, 0.8125, 0.0625, 0.75, 0.09375, 0.25, 0.09375, 0.3125, 0.0625, 0.3125, 0.0625, 0.25, 0.09375, 0.6875, 0.09375, 0.75, 0.0625, 0.75, 0.0625, 0.6875, 0.09375, 0.1875, 0.09375, 0.25, 0.0625, 0.25, 0.0625, 0.1875, 0.09375, 0.625, 0.09375, 0.6875, 0.0625, 0.6875, 0.0625, 0.625, 0.09375, 0.125, 0.09375, 0.1875, 0.0625, 0.1875, 0.0625, 0.125, 0.09375, 0.5625, 0.09375, 0.625, 0.0625, 0.625, 0.0625, 0.5625, 0.09375, 0.0625, 0.09375, 0.125, 0.0625, 0.125, 0.0625, 0.0625, 0.09375, 0.5, 0.09375, 0.5625, 0.0625, 0.5625, 0.0625, 0.5, 0.09375, 0.9375, 0.07813, 1.0, 0.0625, 0.9375, 0.07813, 0.0, 0.09375, 0.0625, 0.0625, 0.0625, 0.09375, 0.4375, 0.09375, 0.5, 0.0625, 0.5, 0.0625, 0.4375, 0.09375, 0.875, 0.09375, 0.9375, 0.0625, 0.9375, 0.0625, 0.875, 0.09375, 0.375, 0.09375, 0.4375, 0.0625, 0.4375, 0.0625, 0.375, 0.09375, 0.8125, 0.09375, 0.875, 0.0625, 0.875, 0.0625, 0.8125, 0.0625, 0.0625, 0.0625, 0.125, 0.03125, 0.125, 0.03125, 0.0625, 0.0625, 0.5, 0.0625, 0.5625, 0.03125, 0.5625, 0.03125, 0.5, 0.0625, 0.9375, 0.04688, 1.0, 0.03125, 0.9375, 0.04688, 0.0, 0.0625, 0.0625, 0.03125, 0.0625, 0.0625, 0.4375, 0.0625, 0.5, 0.03125, 0.5, 0.03125, 0.4375, 0.0625, 0.875, 0.0625, 0.9375, 0.03125, 0.9375, 0.03125, 0.875, 0.0625, 0.375, 0.0625, 0.4375, 0.03125, 0.4375, 0.03125, 0.375, 0.0625, 0.8125, 0.0625, 0.875, 0.03125, 0.875, 0.03125, 0.8125, 0.0625, 0.3125, 0.0625, 0.375, 0.03125, 0.375, 0.03125, 0.3125, 0.0625, 0.75, 0.0625, 0.8125, 0.03125, 0.8125, 0.03125, 0.75, 0.0625, 0.25, 0.0625, 0.3125, 0.03125, 0.3125, 0.03125, 0.25, 0.0625, 0.6875, 0.0625, 0.75, 0.03125, 0.75, 0.03125, 0.6875, 0.0625, 0.1875, 0.0625, 0.25, 0.03125, 0.25, 0.03125, 0.1875, 0.0625, 0.625, 0.0625, 0.6875, 0.03125, 0.6875, 0.03125, 0.625, 0.0625, 0.125, 0.0625, 0.1875, 0.03125, 0.1875, 0.03125, 0.125, 0.0625, 0.5625, 0.0625, 0.625, 0.03125, 0.625, 0.03125, 0.5625, 0.03125, 0.25, 0.03125, 0.3125, 2.98e-08, 0.3125, 2.98e-08, 0.25, 0.03125, 0.6875, 0.03125, 0.75, 2.98e-08, 0.75, 2.98e-08, 0.6875, 0.03125, 0.1875, 0.03125, 0.25, 2.98e-08, 0.25, 0.0, 0.1875, 0.03125, 0.625, 0.03125, 0.6875, 2.98e-08, 0.6875, 0.0, 0.625, 0.03125, 0.125, 0.03125, 0.1875, 0.0, 0.1875, 2.98e-08, 0.125, 0.03125, 0.5625, 0.03125, 0.625, 0.0, 0.625, 0.0, 0.5625, 0.03125, 0.0625, 0.03125, 0.125, 2.98e-08, 0.125, 8.941e-08, 0.0625, 0.03125, 0.5, 0.03125, 0.5625, 0.0, 0.5625, 0.0, 0.5, 0.03125, 0.9375, 0.01563, 1.0, 8.941e-08, 0.9375, 0.01563, 0.0, 0.03125, 0.0625, 8.941e-08, 0.0625, 0.03125, 0.4375, 0.03125, 0.5, 0.0, 0.5, 0.0, 0.4375, 0.03125, 0.875, 0.03125, 0.9375, 8.941e-08, 0.9375, 2.98e-08, 0.875, 0.03125, 0.375, 0.03125, 0.4375, 0.0, 0.4375, 0.0, 0.375, 0.03125, 0.8125, 0.03125, 0.875, 2.98e-08, 0.875, 0.0, 0.8125, 0.03125, 0.3125, 0.03125, 0.375, 0.0, 0.375, 2.98e-08, 0.3125, 0.03125, 0.75, 0.03125, 0.8125, 0.0, 0.8125, 2.98e-08, 0.75, 1.0, 0.9375, 0.9844, 1.0, 0.9688, 0.9375, 0.9844, 0.0, 1.0, 0.0625, 0.9688, 0.0625, 1.0, 0.4375, 1.0, 0.5, 0.9687, 0.5, 0.9688, 0.4375, 1.0, 0.875, 1.0, 0.9375, 0.9688, 0.9375, 0.9688, 0.875, 1.0, 0.375, 1.0, 0.4375, 0.9688, 0.4375, 0.9687, 0.375, 1.0, 0.8125, 1.0, 0.875, 0.9688, 0.875, 0.9688, 0.8125, 1.0, 0.3125, 1.0, 0.375, 0.9687, 0.375, 0.9688, 0.3125, 1.0, 0.75, 1.0, 0.8125, 0.9688, 0.8125, 0.9688, 0.75, 1.0, 0.25, 1.0, 0.3125, 0.9688, 0.3125, 0.9688, 0.25, 1.0, 0.6875, 1.0, 0.75, 0.9688, 0.75, 0.9688, 0.6875, 1.0, 0.1875, 1.0, 0.25, 0.9688, 0.25, 0.9688, 0.1875, 1.0, 0.625, 1.0, 0.6875, 0.9688, 0.6875, 0.9688, 0.625, 1.0, 0.125, 1.0, 0.1875, 0.9688, 0.1875, 0.9688, 0.125, 1.0, 0.5625, 1.0, 0.625, 0.9688, 0.625, 0.9688, 0.5625, 1.0, 0.0625, 1.0, 0.125, 0.9688, 0.125, 0.9688, 0.0625, 1.0, 0.5, 1.0, 0.5625, 0.9688, 0.5625, 0.9687, 0.5, 0.9688, 0.6875, 0.9688, 0.75, 0.9375, 0.75, 0.9375, 0.6875, 0.9688, 0.1875, 0.9688, 0.25, 0.9375, 0.25, 0.9375, 0.1875, 0.9688, 0.625, 0.9688, 0.6875, 0.9375, 0.6875, 0.9375, 0.625, 0.9688, 0.125, 0.9688, 0.1875, 0.9375, 0.1875, 0.9375, 0.125, 0.9688, 0.5625, 0.9688, 0.625, 0.9375, 0.625, 0.9375, 0.5625, 0.9688, 0.0625, 0.9688, 0.125, 0.9375, 0.125, 0.9375, 0.0625, 0.9687, 0.5, 0.9688, 0.5625, 0.9375, 0.5625, 0.9375, 0.5, 0.9688, 0.9375, 0.9531, 1.0, 0.9375, 0.9375, 0.9531, 0.0, 0.9688, 0.0625, 0.9375, 0.0625, 0.9688, 0.4375, 0.9687, 0.5, 0.9375, 0.5, 0.9375, 0.4375, 0.9688, 0.875, 0.9688, 0.9375, 0.9375, 0.9375, 0.9375, 0.875, 0.9687, 0.375, 0.9688, 0.4375, 0.9375, 0.4375, 0.9375, 0.375, 0.9688, 0.8125, 0.9688, 0.875, 0.9375, 0.875, 0.9375, 0.8125, 0.9688, 0.3125, 0.9687, 0.375, 0.9375, 0.375, 0.9375, 0.3125, 0.9688, 0.75, 0.9688, 0.8125, 0.9375, 0.8125, 0.9375, 0.75, 0.9688, 0.25, 0.9688, 0.3125, 0.9375, 0.3125, 0.9375, 0.25, 0.9375, 0.4375, 0.9375, 0.5, 0.9062, 0.5, 0.9062, 0.4375, 0.9375, 0.875, 0.9375, 0.9375, 0.9062, 0.9375, 0.9062, 0.875, 0.9375, 0.375, 0.9375, 0.4375, 0.9062, 0.4375, 0.9062, 0.375, 0.9375, 0.8125, 0.9375, 0.875, 0.9062, 0.875, 0.9062, 0.8125, 0.9375, 0.3125, 0.9375, 0.375, 0.9062, 0.375, 0.9062, 0.3125, 0.9375, 0.75, 0.9375, 0.8125, 0.9062, 0.8125, 0.9062, 0.75, 0.9375, 0.25, 0.9375, 0.3125, 0.9062, 0.3125, 0.9062, 0.25, 0.9375, 0.6875, 0.9375, 0.75, 0.9062, 0.75, 0.9062, 0.6875, 0.9375, 0.1875, 0.9375, 0.25, 0.9062, 0.25, 0.9062, 0.1875, 0.9375, 0.625, 0.9375, 0.6875, 0.9062, 0.6875, 0.9062, 0.625, 0.9375, 0.125, 0.9375, 0.1875, 0.9062, 0.1875, 0.9062, 0.125, 0.9375, 0.5625, 0.9375, 0.625, 0.9062, 0.625, 0.9062, 0.5625, 0.9375, 0.0625, 0.9375, 0.125, 0.9062, 0.125, 0.9062, 0.0625, 0.9375, 0.5, 0.9375, 0.5625, 0.9062, 0.5625, 0.9062, 0.5, 0.9375, 0.9375, 0.9219, 1.0, 0.9062, 0.9375, 0.9219, 0.0, 0.9375, 0.0625, 0.9062, 0.0625, 0.9062, 0.1875, 0.9062, 0.25, 0.875, 0.25, 0.875, 0.1875, 0.9062, 0.625, 0.9062, 0.6875, 0.875, 0.6875, 0.875, 0.625, 0.9062, 0.125, 0.9062, 0.1875, 0.875, 0.1875, 0.875, 0.125, 0.9062, 0.5625, 0.9062, 0.625, 0.875, 0.625, 0.875, 0.5625, 0.9062, 0.0625, 0.9062, 0.125, 0.875, 0.125, 0.875, 0.0625, 0.9062, 0.5, 0.9062, 0.5625, 0.875, 0.5625, 0.875, 0.5, 0.9062, 0.9375, 0.8906, 1.0, 0.875, 0.9375, 0.8906, 0.0, 0.9062, 0.0625, 0.875, 0.0625, 0.9062, 0.4375, 0.9062, 0.5, 0.875, 0.5, 0.875, 0.4375, 0.9062, 0.875, 0.9062, 0.9375, 0.875, 0.9375, 0.875, 0.875, 0.9062, 0.375, 0.9062, 0.4375, 0.875, 0.4375, 0.875, 0.375, 0.9062, 0.8125, 0.9062, 0.875, 0.875, 0.875, 0.875, 0.8125, 0.9062, 0.3125, 0.9062, 0.375, 0.875, 0.375, 0.875, 0.3125, 0.9062, 0.75, 0.9062, 0.8125, 0.875, 0.8125, 0.875, 0.75, 0.9062, 0.25, 0.9062, 0.3125, 0.875, 0.3125, 0.875, 0.25, 0.9062, 0.6875, 0.9062, 0.75, 0.875, 0.75, 0.875, 0.6875, 0.875, 0.875, 0.875, 0.9375, 0.8438, 0.9375, 0.8438, 0.875, 0.875, 0.375, 0.875, 0.4375, 0.8438, 0.4375, 0.8438, 0.375, 0.875, 0.8125, 0.875, 0.875, 0.8438, 0.875, 0.8438, 0.8125, 0.875, 0.3125, 0.875, 0.375, 0.8438, 0.375, 0.8438, 0.3125, 0.875, 0.75, 0.875, 0.8125, 0.8438, 0.8125, 0.8438, 0.75, 0.875, 0.25, 0.875, 0.3125, 0.8438, 0.3125, 0.8438, 0.25, 0.875, 0.6875, 0.875, 0.75, 0.8438, 0.75, 0.8438, 0.6875, 0.875, 0.1875, 0.875, 0.25, 0.8438, 0.25, 0.8438, 0.1875, 0.875, 0.625, 0.875, 0.6875, 0.8438, 0.6875, 0.8438, 0.625, 0.875, 0.125, 0.875, 0.1875, 0.8438, 0.1875, 0.8438, 0.125, 0.875, 0.5625, 0.875, 0.625, 0.8438, 0.625, 0.8438, 0.5625, 0.875, 0.0625, 0.875, 0.125, 0.8438, 0.125, 0.8438, 0.0625, 0.875, 0.5, 0.875, 0.5625, 0.8438, 0.5625, 0.8437, 0.5, 0.875, 0.9375, 0.8594, 1.0, 0.8438, 0.9375, 0.8594, 0.0, 0.875, 0.0625, 0.8438, 0.0625, 0.875, 0.4375, 0.875, 0.5, 0.8437, 0.5, 0.8438, 0.4375, 0.8438, 0.625, 0.8438, 0.6875, 0.8125, 0.6875, 0.8125, 0.625, 0.8438, 0.125, 0.8438, 0.1875, 0.8125, 0.1875, 0.8125, 0.125, 0.8438, 0.5625, 0.8438, 0.625, 0.8125, 0.625, 0.8125, 0.5625, 0.8438, 0.0625, 0.8438, 0.125, 0.8125, 0.125, 0.8125, 0.0625, 0.8437, 0.5, 0.8438, 0.5625, 0.8125, 0.5625, 0.8125, 0.5, 0.8438, 0.9375, 0.8281, 1.0, 0.8125, 0.9375, 0.8281, 0.0, 0.8438, 0.0625, 0.8125, 0.0625, 0.8438, 0.4375, 0.8437, 0.5, 0.8125, 0.5, 0.8125, 0.4375, 0.8438, 0.875, 0.8438, 0.9375, 0.8125, 0.9375, 0.8125, 0.875, 0.8438, 0.375, 0.8438, 0.4375, 0.8125, 0.4375, 0.8125, 0.375, 0.8438, 0.8125, 0.8438, 0.875, 0.8125, 0.875, 0.8125, 0.8125, 0.8438, 0.3125, 0.8438, 0.375, 0.8125, 0.375, 0.8125, 0.3125, 0.8438, 0.75, 0.8438, 0.8125, 0.8125, 0.8125, 0.8125, 0.75, 0.8438, 0.25, 0.8438, 0.3125, 0.8125, 0.3125, 0.8125, 0.25, 0.8438, 0.6875, 0.8438, 0.75, 0.8125, 0.75, 0.8125, 0.6875, 0.8438, 0.1875, 0.8438, 0.25, 0.8125, 0.25, 0.8125, 0.1875, 0.8125, 0.375, 0.8125, 0.4375, 0.7812, 0.4375, 0.7812, 0.375, 0.8125, 0.8125, 0.8125, 0.875, 0.7812, 0.875, 0.7812, 0.8125, 0.8125, 0.3125, 0.8125, 0.375, 0.7812, 0.375, 0.7812, 0.3125, 0.8125, 0.75, 0.8125, 0.8125, 0.7812, 0.8125, 0.7812, 0.75, 0.8125, 0.25, 0.8125, 0.3125, 0.7812, 0.3125, 0.7812, 0.25, 0.8125, 0.6875, 0.8125, 0.75, 0.7812, 0.75, 0.7812, 0.6875, 0.8125, 0.1875, 0.8125, 0.25, 0.7812, 0.25, 0.7812, 0.1875, 0.8125, 0.625, 0.8125, 0.6875, 0.7812, 0.6875, 0.7812, 0.625, 0.8125, 0.125, 0.8125, 0.1875, 0.7812, 0.1875, 0.7812, 0.125, 0.8125, 0.5625, 0.8125, 0.625, 0.7812, 0.625, 0.7812, 0.5625, 0.8125, 0.0625, 0.8125, 0.125, 0.7812, 0.125, 0.7812, 0.0625, 0.8125, 0.5, 0.8125, 0.5625, 0.7812, 0.5625, 0.7812, 0.5, 0.8125, 0.9375, 0.7969, 1.0, 0.7812, 0.9375, 0.7969, 0.0, 0.8125, 0.0625, 0.7812, 0.0625, 0.8125, 0.4375, 0.8125, 0.5, 0.7812, 0.5, 0.7812, 0.4375, 0.8125, 0.875, 0.8125, 0.9375, 0.7812, 0.9375, 0.7812, 0.875, 0.7812, 0.125, 0.7812, 0.1875, 0.75, 0.1875, 0.75, 0.125, 0.7812, 0.5625, 0.7812, 0.625, 0.75, 0.625, 0.75, 0.5625, 0.7812, 0.0625, 0.7812, 0.125, 0.75, 0.125, 0.75, 0.0625, 0.7812, 0.5, 0.7812, 0.5625, 0.75, 0.5625, 0.75, 0.5, 0.7812, 0.9375, 0.7656, 1.0, 0.75, 0.9375, 0.7656, 0.0, 0.7812, 0.0625, 0.75, 0.0625, 0.7812, 0.4375, 0.7812, 0.5, 0.75, 0.5, 0.75, 0.4375, 0.7812, 0.875, 0.7812, 0.9375, 0.75, 0.9375, 0.75, 0.875, 0.7812, 0.375, 0.7812, 0.4375, 0.75, 0.4375, 0.75, 0.375, 0.7812, 0.8125, 0.7812, 0.875, 0.75, 0.875, 0.75, 0.8125, 0.7812, 0.3125, 0.7812, 0.375, 0.75, 0.375, 0.75, 0.3125, 0.7812, 0.75, 0.7812, 0.8125, 0.75, 0.8125, 0.75, 0.75, 0.7812, 0.25, 0.7812, 0.3125, 0.75, 0.3125, 0.75, 0.25, 0.7812, 0.6875, 0.7812, 0.75, 0.75, 0.75, 0.75, 0.6875, 0.7812, 0.1875, 0.7812, 0.25, 0.75, 0.25, 0.75, 0.1875, 0.7812, 0.625, 0.7812, 0.6875, 0.75, 0.6875, 0.75, 0.625])
me_plane_004.use_remesh_fix_poles = True
me_plane_004.use_remesh_preserve_attributes = False
me_plane_004.update()
me_plane_005 = bpy.data.meshes.new('Plane.005')
me_plane_005.from_pydata([(-0.6472, -1.0, 0.125), (0.6472, -1.0, 0.125), (-0.6472, 1.0, 0.125), (0.6472, 1.0, 0.125), (-0.6472, -1.0, -0.125), (0.6472, -1.0, -0.125), (-0.6472, 1.0, -0.125), (0.6472, 1.0, -0.125)], [], [(0, 1, 3, 2), (4, 6, 7, 5), (0, 2, 6, 4), (1, 0, 4, 5), (3, 1, 5, 7), (2, 3, 7, 6)])
_uv = me_plane_005.uv_layers.new(name='UVMap')
_uv.uv.foreach_set('vector', [0.0, 0.0, 1.0, 0.0, 1.0, 1.0, 0.0, 1.0, 0.0, 0.0, 0.0, 1.0, 1.0, 1.0, 1.0, 0.0, 0.0, 0.0, 0.0, 1.0, 0.0, 1.0, 0.0, 0.0, 1.0, 0.0, 0.0, 0.0, 0.0, 0.0, 1.0, 0.0, 1.0, 1.0, 1.0, 0.0, 1.0, 0.0, 1.0, 1.0, 0.0, 1.0, 1.0, 1.0, 1.0, 1.0, 0.0, 1.0])
me_plane_005.use_remesh_fix_poles = True
me_plane_005.use_remesh_preserve_attributes = False
me_plane_005.update()

# ---- objects
ob_light = bpy.data.objects.new('Light', light_light)
ob_camera = bpy.data.objects.new('Camera', cam_camera)
ob_plane_001 = bpy.data.objects.new('Plane.001', me_plane_001)
ob_plane_002 = bpy.data.objects.new('Plane.002', me_plane_002)
ob_plane_003 = bpy.data.objects.new('Plane.003', me_plane_003)
ob_plane = bpy.data.objects.new('Plane', me_plane_004)
ob_plane_004 = bpy.data.objects.new('Plane.004', me_plane_005)

# ---- transforms, parenting, visibility, modifiers, constraints
ob_light.location = (4.076, 1.005, 5.904)
ob_light.rotation_euler = (0.6503, 0.05522, 1.866)
ob_light.lock_rotations_4d = False
ob_light.empty_display_type = 'ARROWS'
ob_light.color = (0.0, 0.0, 0.0, 0.0)
ob_light.lineart.crease_threshold = 0.0
ob_camera.location = (7.359, -6.926, 4.958)
ob_camera.rotation_euler = (1.109, 0.0, 0.8149)
ob_camera.lock_rotations_4d = False
ob_camera.empty_display_type = 'ARROWS'
ob_camera.color = (0.0, 0.0, 0.0, 0.0)
ob_camera.display_type = 'WIRE'
ob_camera.lineart.crease_threshold = 0.0
ob_plane_001.location = (-0.08143, -0.05313, 0.1778)
_m = ob_plane_001.modifiers.new('Bevel', 'BEVEL')
_m.width = 0.03
_m.width_pct = 0.03
ob_plane_002.location = (-0.08257, 0.858, 0.5104)
_m = ob_plane_002.modifiers.new('Bevel', 'BEVEL')
_m.width = 0.02
_m.width_pct = 0.02
ob_plane_003.location = (-0.08257, -0.9721, 0.5104)
_m = ob_plane_003.modifiers.new('Bevel', 'BEVEL')
_m.width = 0.02
_m.width_pct = 0.02
ob_plane.location = (-0.08003, -0.05306, 0.3028)
_m = ob_plane.modifiers.new('Bevel', 'BEVEL')
_m.width = 0.02
_m.width_pct = 0.02
_m = ob_plane.modifiers.new('Mirror', 'MIRROR')
_m.use_axis = (True, True, False)
ob_plane_004.location = (-0.08143, -0.05313, 0.319)
ob_plane_004.scale = (0.8835, 0.8835, 0.2602)
_m = ob_plane_004.modifiers.new('Bevel', 'BEVEL')
_m.width = 0.03
_m.width_pct = 0.03

# ---- collection membership
col_collection.objects.link(ob_light)
col_collection.objects.link(ob_camera)
col_collection.objects.link(ob_plane_001)
col_collection.objects.link(ob_plane_002)
col_collection.objects.link(ob_plane_003)
col_collection.objects.link(ob_plane)
col_collection.objects.link(ob_plane_004)

# ---- scene / render settings (as saved in the file)
scene.camera = ob_camera
scene.frame_start = 1; scene.frame_end = 250; scene.frame_set(1)
scene.render.engine = 'BLENDER_EEVEE_NEXT'
scene.cycles.sampling_pattern = 'TABULATED_SOBOL'
scene.cycles.use_light_tree = False
scene.view_settings.view_transform = 'Filmic'
bpy.context.view_layer.update()
